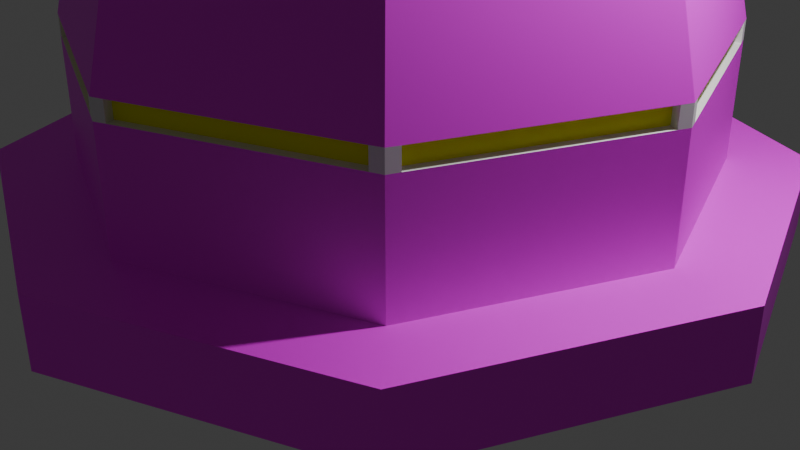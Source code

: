 # Source: SpaceBase.blend  (saved by Blender 4.4.32; exported with 4.5.12 LTS)
import bpy
from mathutils import Matrix  # noqa: F401  (used for matrix-valued properties, if any)

bpy.ops.wm.read_factory_settings(use_empty=True)
scene = bpy.context.scene
scene.name = 'Scene'

# ---- collections
col_collection = bpy.data.collections.new('Collection'); scene.collection.children.link(col_collection)

# ---- images (referenced by path relative to the original .blend; pixels are not part of the script)
import os
ASSET_DIR = os.environ.get("B2B_ASSET_DIR", "")  # directory of the original .blend (textures are referenced by path, not embedded)
HERE = os.path.dirname(os.path.abspath(__file__))  # packed textures are extracted next to this script under _unpacked/

def load_image(name, relpath, width, height, colorspace="sRGB"):
    """Load a texture the original file referenced (path relative to the .blend, or extracted next to this script)."""
    p = next((c for c in (os.path.join(HERE, relpath), os.path.join(ASSET_DIR, relpath)) if relpath and os.path.exists(c)), "")
    if p:
        img = bpy.data.images.load(p, check_existing=True)
        img.name = name
    else:  # same state as the original file: an image datablock whose file is absent (Cycles renders it pink)
        img = bpy.data.images.new(name, width, height)
        img.source = "FILE"
        img.filepath = "//" + (relpath or name)
    img.colorspace_settings.name = colorspace
    return img
img_spacebase2_png_001 = load_image('SpaceBase2.png.001', 'SpaceBase2.png', 1024, 1024, 'sRGB')
img_spacebase_png_001 = load_image('SpaceBase.png.001', 'SpaceBase.png', 1024, 1024, 'sRGB')

# ---- materials (node trees are filled in below, after node groups)
mat_spacebase = bpy.data.materials.new('SpaceBase')
mat_spacebase.alpha_threshold = 0.0
mat_spacebase.roughness = 0.5
mat_spacebase.line_color = (0.0, 0.0, 0.0, 1.0)
mat_none = bpy.data.materials.new('None')
mat_spacebase2 = bpy.data.materials.new('SpaceBase2')
mat_yellow = bpy.data.materials.new('Yellow')

# ---- material node trees
mat_spacebase.use_nodes = True; mat_spacebase.node_tree.nodes.clear()
_N = mat_spacebase.node_tree.nodes; _L = mat_spacebase.node_tree.links
n0 = _N.new('ShaderNodeOutputMaterial'); n0.name = 'Material Output'; n0.location = (300, 300)
n1 = _N.new('ShaderNodeBsdfPrincipled'); n1.name = 'Principled BSDF'; n1.location = (10, 300)
n1.inputs[3].default_value = 1.45
n2 = _N.new('ShaderNodeTexImage'); n2.name = 'Image Texture'; n2.location = (-280, 280)
n2.image = img_spacebase2_png_001
_L.new(n1.outputs[0], n0.inputs[0])
_L.new(n2.outputs[0], n1.inputs[0])
n0.is_active_output = True
mat_none.use_nodes = True; mat_none.node_tree.nodes.clear()
_N = mat_none.node_tree.nodes; _L = mat_none.node_tree.links
n0 = _N.new('ShaderNodeBsdfPrincipled'); n0.name = 'Principled BSDF'; n0.location = (10, 300)
n1 = _N.new('ShaderNodeOutputMaterial'); n1.name = 'Material Output'; n1.location = (300, 300)
_L.new(n0.outputs[0], n1.inputs[0])
n1.is_active_output = True
mat_spacebase2.use_nodes = True; mat_spacebase2.node_tree.nodes.clear()
_N = mat_spacebase2.node_tree.nodes; _L = mat_spacebase2.node_tree.links
n0 = _N.new('ShaderNodeBsdfPrincipled'); n0.name = 'Principled BSDF'; n0.location = (10, 300)
n1 = _N.new('ShaderNodeOutputMaterial'); n1.name = 'Material Output'; n1.location = (300, 300)
n2 = _N.new('ShaderNodeTexImage'); n2.name = 'Image Texture'; n2.location = (-280, 280)
n2.image = img_spacebase_png_001
_L.new(n0.outputs[0], n1.inputs[0])
_L.new(n2.outputs[0], n0.inputs[0])
n1.is_active_output = True
mat_yellow.use_nodes = True; mat_yellow.node_tree.nodes.clear()
_N = mat_yellow.node_tree.nodes; _L = mat_yellow.node_tree.links
n0 = _N.new('ShaderNodeBsdfPrincipled'); n0.name = 'Principled BSDF'; n0.location = (10, 300)
n0.inputs[0].default_value = (1.0, 1.0, 0.0, 1.0)
n1 = _N.new('ShaderNodeOutputMaterial'); n1.name = 'Material Output'; n1.location = (300, 300)
_L.new(n0.outputs[0], n1.inputs[0])
n1.is_active_output = True

# ---- world
world_world = bpy.data.worlds.new('World'); scene.world = world_world
world_world.use_nodes = True; world_world.node_tree.nodes.clear()
_N = world_world.node_tree.nodes; _L = world_world.node_tree.links
n0 = _N.new('ShaderNodeOutputWorld'); n0.name = 'World Output'; n0.location = (300, 300)
n1 = _N.new('ShaderNodeBackground'); n1.name = 'Background'; n1.location = (10, 300)
n1.inputs[0].default_value = (0.05088, 0.05088, 0.05088, 1.0)
_L.new(n1.outputs[0], n0.inputs[0])
n0.is_active_output = True
world_world.color = (0.05088, 0.05088, 0.05088)
world_world.sun_shadow_jitter_overblur = 0.0

# ---- cameras
cam_camera = bpy.data.cameras.new('Camera')
cam_camera.clip_end = 100.0
cam_camera.ortho_scale = 7.314

# ---- lights
light_light = bpy.data.lights.new('Light', 'POINT')
light_light.energy = 1000.0
light_light.shadow_soft_size = 0.1

# ---- meshes
me_cylinder_001 = bpy.data.meshes.new('Cylinder.001')
me_cylinder_001.from_pydata([(1.49e-08, 4.0, 0.0), (1.49e-08, 4.0, 0.7), (2.828, 2.828, 0.0), (2.828, 2.828, 0.7), (4.0, 0.0, 0.0), (4.0, 0.0, 0.7), (2.828, -2.828, 0.0), (2.828, -2.828, 0.7), (1.49e-08, -4.0, 0.0), (1.49e-08, -4.0, 0.7), (-2.828, -2.828, 0.0), (-2.828, -2.828, 0.7), (-4.0, 0.0, 0.0), (-4.0, 0.0, 0.7), (-2.828, 2.828, 0.0), (-2.828, 2.828, 0.7), (1.192e-08, 3.2, 0.7), (2.263, 2.263, 0.7), (3.2, 0.0, 0.7), (2.263, -2.263, 0.7), (1.192e-08, -3.2, 0.7), (-2.263, -2.263, 0.7), (-3.2, 0.0, 0.7), (-2.263, 2.263, 0.7)], [], [(0, 1, 3, 2), (2, 3, 5, 4), (4, 5, 7, 6), (6, 7, 9, 8), (8, 9, 11, 10), (10, 11, 13, 12), (9, 7, 19, 20), (12, 13, 15, 14), (14, 15, 1, 0), (0, 2, 4, 6, 8, 10, 12, 14), (15, 13, 22, 23), (5, 3, 17, 18), (11, 9, 20, 21), (1, 15, 23, 16), (3, 1, 16, 17), (7, 5, 18, 19), (13, 11, 21, 22)])
me_cylinder_001.polygons.foreach_set('material_index', [0, 0, 0, 0, 0, 0, 0, 0, 0, 1, 0, 0, 0, 0, 0, 0, 0])
_uv = me_cylinder_001.uv_layers.new(name='UVMap')
_uv.uv.foreach_set('vector', [2.0, 0.0, 2.0, 0.5, 0.0, 0.5002, 0.0, 0.0, 2.0, 0.0, 2.0, 0.5, 0.0, 0.5002, 0.0, 0.0, 0.0, 0.0, 0.0, 0.5002, 2.0, 0.5, 2.0, 0.0, 2.0, 0.0, 2.0, 0.5, 0.0, 0.5002, 0.0, 0.0, 0.0, 0.0, 0.0, 0.5002, 2.0, 0.5, 2.0, 0.0, 0.0, 0.0, 0.0, 0.5002, 2.0, 0.5, 2.0, 0.0, 0.0, 1.0, 0.0, 0.0, 0.5, 0.1, 0.5, 0.9, 2.0, 0.0, 2.0, 0.5, 0.0, 0.5002, 0.0, 0.0, 2.0, 0.0, 2.0, 0.5, 0.0, 0.5002, 0.0, 0.0, 0.75, 0.49, 0.9197, 0.4197, 0.99, 0.25, 0.9197, 0.08029, 0.75, 0.01, 0.5803, 0.08029, 0.51, 0.25, 0.5803, 0.4197, 5.926e-08, 1.0, 0.0, 0.0, 0.5, 0.1, 0.5, 0.9, 0.0, 1.0, 0.0, 0.0, 0.5, 0.1, 0.5, 0.9, 0.0, 1.0, 0.0, 0.0, 0.5, 0.1, 0.5, 0.9, 0.0, 1.0, 0.0, 0.0, 0.5, 0.1, 0.5, 0.9, 0.0, 1.0, 0.0, 0.0, 0.5, 0.1, 0.5, 0.9, 0.0, 1.0, 0.0, 0.0, 0.5, 0.1, 0.5, 0.9, 0.0, 1.0, 0.0, 0.0, 0.5, 0.1, 0.5, 0.9])
me_cylinder_001.materials.append(mat_spacebase)
me_cylinder_001.materials.append(mat_none)
me_cylinder_001.materials.append(mat_spacebase2)
me_cylinder_001.materials.append(mat_yellow)
me_cylinder_001.update()
me_cylinder_002 = bpy.data.meshes.new('Cylinder.002')
me_cylinder_002.from_pydata([(1.192e-08, 3.2, 0.7), (2.263, 2.263, 0.7), (3.2, 0.0, 0.7), (2.263, -2.263, 0.7), (1.192e-08, -3.2, 0.7), (-2.263, -2.263, 0.7), (-3.2, 0.0, 0.7), (-2.263, 2.263, 0.7), (1.192e-08, 3.2, 1.9), (2.263, 2.263, 1.9), (3.2, 0.0, 1.9), (2.263, -2.263, 1.9), (1.192e-08, -3.2, 1.9), (-2.263, -2.263, 1.9), (-3.2, 0.0, 1.9), (-2.263, 2.263, 1.9), (2.263, 2.263, 2.1), (1.192e-08, 3.2, 2.1), (2.263, -2.263, 2.1), (-2.263, -2.263, 2.1), (-2.263, 2.263, 2.1), (-0.1131, 3.153, 1.901), (-2.15, 2.31, 1.901), (-2.15, 2.31, 2.099), (-0.1131, 3.153, 2.099), (-3.153, -0.1131, 1.901), (-2.31, -2.15, 1.901), (-2.31, -2.15, 2.099), (-3.153, -0.1131, 2.099), (0.1131, -3.153, 1.901), (2.15, -2.31, 1.901), (2.15, -2.31, 2.099), (0.1131, -3.153, 2.099), (3.153, 0.1131, 1.901), (2.31, 2.15, 1.901), (2.31, 2.15, 2.099), (3.153, 0.1131, 2.099), (-2.31, 2.15, 1.901), (-3.153, 0.1131, 1.901), (-3.153, 0.1131, 2.099), (-2.31, 2.15, 2.099), (-2.15, -2.31, 1.901), (-0.1131, -3.153, 1.901), (-0.1131, -3.153, 2.099), (-2.15, -2.31, 2.099), (2.31, -2.15, 1.901), (3.153, -0.1131, 1.901), (3.153, -0.1131, 2.099), (2.31, -2.15, 2.099), (2.15, 2.31, 1.901), (0.1131, 3.153, 1.901), (0.1131, 3.153, 2.099), (2.15, 2.31, 2.099), (3.2, 0.0, 2.1), (1.192e-08, -3.2, 2.1), (-3.2, 0.0, 2.1), (2.036, 2.036, 3.4), (1.073e-08, 2.88, 3.4), (-2.036, 2.036, 3.4), (2.88, 0.0, 3.4), (2.036, -2.036, 3.4), (1.073e-08, -2.88, 3.4), (-2.036, -2.036, 3.4), (-2.88, 0.0, 3.4), (-0.07487, 3.061, 1.901), (-2.111, 2.217, 1.901), (-2.111, 2.217, 2.099), (-0.07487, 3.061, 2.099), (-3.061, -0.07487, 1.901), (-2.217, -2.111, 1.901), (-2.217, -2.111, 2.099), (-3.061, -0.07487, 2.099), (0.07487, -3.061, 1.901), (2.111, -2.217, 1.901), (2.111, -2.217, 2.099), (0.07487, -3.061, 2.099), (3.061, 0.07487, 1.901), (2.217, 2.111, 1.901), (2.217, 2.111, 2.099), (3.061, 0.07487, 2.099), (-2.217, 2.111, 1.901), (-3.061, 0.07487, 1.901), (-3.061, 0.07487, 2.099), (-2.217, 2.111, 2.099), (-2.111, -2.217, 1.901), (-0.07487, -3.061, 1.901), (-0.07487, -3.061, 2.099), (-2.111, -2.217, 2.099), (2.217, -2.111, 1.901), (3.061, -0.07487, 1.901), (3.061, -0.07487, 2.099), (2.217, -2.111, 2.099), (2.111, 2.217, 1.901), (0.07487, 3.061, 1.901), (0.07487, 3.061, 2.099), (2.111, 2.217, 2.099), (2.036, 2.036, 3.65), (1.073e-08, 2.88, 3.65), (-2.036, 2.036, 3.65), (2.88, 0.0, 3.65), (2.036, -2.036, 3.65), (1.073e-08, -2.88, 3.65), (-2.036, -2.036, 3.65), (-2.88, 0.0, 3.65), (1.833, 1.833, 4.9), (9.656e-09, 2.592, 4.9), (-1.833, 1.833, 4.9), (2.592, 0.0, 4.9), (1.833, -1.833, 4.9), (9.656e-09, -2.592, 4.9), (-1.833, -1.833, 4.9), (-2.592, 0.0, 4.9), (1.68, 1.896, 4.9), (0.1527, 2.529, 4.9), (-0.1527, 2.529, 4.9), (-1.68, 1.896, 4.9), (2.529, 0.1527, 4.9), (1.896, 1.68, 4.9), (1.896, -1.68, 4.9), (2.529, -0.1527, 4.9), (0.1527, -2.529, 4.9), (1.68, -1.896, 4.9), (-1.68, -1.896, 4.9), (-0.1527, -2.529, 4.9), (-2.529, -0.1527, 4.9), (-1.896, -1.68, 4.9), (-1.896, 1.68, 4.9), (-2.529, 0.1527, 4.9), (1.833, 1.833, 5.15), (3.383e-09, 2.592, 5.15), (-1.833, 1.833, 5.15), (2.592, 0.0, 5.15), (1.833, -1.833, 5.15), (3.383e-09, -2.592, 5.15), (-1.833, -1.833, 5.15), (-2.592, 0.0, 5.15), (1.68, 1.896, 5.15), (0.1527, 2.529, 5.15), (-0.1527, 2.529, 5.15), (-1.68, 1.896, 5.15), (2.529, 0.1527, 5.15), (1.896, 1.68, 5.15), (1.896, -1.68, 5.15), (2.529, -0.1527, 5.15), (0.1527, -2.529, 5.15), (1.68, -1.896, 5.15), (-1.68, -1.896, 5.15), (-0.1527, -2.529, 5.15), (-2.529, -0.1527, 5.15), (-1.896, -1.68, 5.15), (-1.896, 1.68, 5.15), (-2.529, 0.1527, 5.15), (0.1145, -2.436, 4.9), (1.642, -1.804, 4.9), (1.642, -1.804, 5.15), (0.1145, -2.436, 5.15), (-0.1145, 2.436, 4.9), (-1.642, 1.804, 4.9), (-1.642, 1.804, 5.15), (-0.1145, 2.436, 5.15), (-1.642, -1.804, 4.9), (-0.1145, -2.436, 4.9), (-0.1145, -2.436, 5.15), (-1.642, -1.804, 5.15), (2.436, 0.1145, 4.9), (1.804, 1.642, 4.9), (1.804, 1.642, 5.15), (2.436, 0.1145, 5.15), (-2.436, -0.1145, 4.9), (-1.804, -1.642, 4.9), (-1.804, -1.642, 5.15), (-2.436, -0.1145, 5.15), (1.804, -1.642, 4.9), (2.436, -0.1145, 4.9), (2.436, -0.1145, 5.15), (1.804, -1.642, 5.15), (-1.804, 1.642, 4.9), (-2.436, 0.1145, 4.9), (-2.436, 0.1145, 5.15), (-1.804, 1.642, 5.15), (1.642, 1.804, 4.9), (0.1145, 2.436, 4.9), (0.1145, 2.436, 5.15), (1.642, 1.804, 5.15), (0.1375, 2.276, 6.4), (1.16e-07, 2.333, 6.4), (-1.512, 1.706, 6.4), (-1.65, 1.65, 6.4), (1.706, 1.512, 6.4), (1.65, 1.65, 6.4), (2.276, -0.1375, 6.4), (2.333, 0.0, 6.4), (1.512, -1.706, 6.4), (1.65, -1.65, 6.4), (-0.1375, -2.276, 6.4), (1.16e-07, -2.333, 6.4), (-1.706, -1.512, 6.4), (-1.65, -1.65, 6.4), (-2.276, 0.1375, 6.4), (-2.333, 0.0, 6.4), (1.512, 1.706, 6.4), (-0.1375, 2.276, 6.4), (2.276, 0.1375, 6.4), (1.706, -1.512, 6.4), (0.1375, -2.276, 6.4), (-1.512, -1.706, 6.4), (-2.276, -0.1375, 6.4), (-1.706, 1.512, 6.4), (0.1375, 2.276, 6.65), (1.315e-07, 2.333, 6.65), (-1.512, 1.706, 6.65), (-1.65, 1.65, 6.65), (1.706, 1.512, 6.65), (1.65, 1.65, 6.65), (2.276, -0.1375, 6.65), (2.333, 0.0, 6.65), (1.512, -1.706, 6.65), (1.65, -1.65, 6.65), (-0.1375, -2.276, 6.65), (1.315e-07, -2.333, 6.65), (-1.706, -1.512, 6.65), (-1.65, -1.65, 6.65), (-2.276, 0.1375, 6.65), (-2.333, 0.0, 6.65), (1.512, 1.706, 6.65), (-0.1375, 2.276, 6.65), (2.276, 0.1375, 6.65), (1.706, -1.512, 6.65), (0.1375, -2.276, 6.65), (-1.512, -1.706, 6.65), (-2.276, -0.1375, 6.65), (-1.706, 1.512, 6.65), (0.1361, 2.253, 7.637), (6.88e-08, 2.309, 7.637), (-1.497, 1.689, 7.637), (-1.633, 1.633, 7.637), (1.689, 1.497, 7.637), (1.633, 1.633, 7.637), (2.253, -0.1361, 7.637), (2.309, 0.0, 7.637), (1.497, -1.689, 7.637), (1.633, -1.633, 7.637), (-0.1361, -2.253, 7.637), (6.88e-08, -2.309, 7.637), (-1.689, -1.497, 7.637), (-1.633, -1.633, 7.637), (-2.253, 0.1361, 7.637), (-2.309, 0.0, 7.637), (1.497, 1.689, 7.637), (-0.1361, 2.253, 7.637), (2.253, 0.1361, 7.637), (1.689, -1.497, 7.637), (0.1361, -2.253, 7.637), (-1.497, -1.689, 7.637), (-2.253, -0.1361, 7.637), (-1.689, 1.497, 7.637), (0.1361, 2.253, 7.912), (5.694e-09, 2.309, 7.912), (-1.497, 1.689, 7.912), (-1.633, 1.633, 7.912), (1.689, 1.497, 7.912), (1.633, 1.633, 7.912), (2.253, -0.1361, 7.912), (2.309, 0.0, 7.912), (1.497, -1.689, 7.912), (1.633, -1.633, 7.912), (-0.1361, -2.253, 7.912), (5.694e-09, -2.309, 7.912), (-1.689, -1.497, 7.912), (-1.633, -1.633, 7.912), (-2.253, 0.1361, 7.912), (-2.309, 0.0, 7.912), (1.497, 1.689, 7.912), (-0.1361, 2.253, 7.912), (2.253, 0.1361, 7.912), (1.689, -1.497, 7.912), (0.1361, -2.253, 7.912), (-1.497, -1.689, 7.912), (-2.253, -0.1361, 7.912), (-1.689, 1.497, 7.912), (0.1203, 1.991, 8.912), (5.031e-09, 2.041, 8.912), (-1.323, 1.493, 8.912), (-1.443, 1.443, 8.912), (1.493, 1.323, 8.912), (1.443, 1.443, 8.912), (1.991, -0.1203, 8.912), (2.041, 0.0, 8.912), (1.323, -1.493, 8.912), (1.443, -1.443, 8.912), (-0.1203, -1.991, 8.912), (5.031e-09, -2.041, 8.912), (-1.493, -1.323, 8.912), (-1.443, -1.443, 8.912), (-1.991, 0.1203, 8.912), (-2.041, 0.0, 8.912), (1.323, 1.493, 8.912), (-0.1203, 1.991, 8.912), (1.991, 0.1203, 8.912), (1.493, -1.323, 8.912), (0.1203, -1.991, 8.912), (-1.323, -1.493, 8.912), (-1.991, -0.1203, 8.912), (-1.493, 1.323, 8.912), (1.459, 1.597, 7.637), (0.09782, 2.161, 7.637), (0.09782, 2.161, 7.912), (1.459, 1.597, 7.912), (0.09782, -2.161, 7.637), (1.459, -1.597, 7.637), (1.459, -1.597, 7.912), (0.09782, -2.161, 7.912), (-0.09782, 2.161, 7.637), (-1.459, 1.597, 7.637), (-1.459, 1.597, 7.912), (-0.09782, 2.161, 7.912), (-1.459, -1.597, 7.637), (-0.09782, -2.161, 7.637), (-0.09782, -2.161, 7.912), (-1.459, -1.597, 7.912), (2.161, 0.09782, 7.637), (1.597, 1.459, 7.637), (1.597, 1.459, 7.912), (2.161, 0.09782, 7.912), (-2.161, -0.09782, 7.637), (-1.597, -1.459, 7.637), (-1.597, -1.459, 7.912), (-2.161, -0.09782, 7.912), (1.597, -1.459, 7.637), (2.161, -0.09782, 7.637), (2.161, -0.09782, 7.912), (1.597, -1.459, 7.912), (-1.597, 1.459, 7.637), (-2.161, 0.09782, 7.637), (-2.161, 0.09782, 7.912), (-1.597, 1.459, 7.912), (0.1203, 1.991, 9.137), (-3.923e-08, 2.041, 9.137), (-1.323, 1.493, 9.137), (-1.443, 1.443, 9.137), (1.493, 1.323, 9.137), (1.443, 1.443, 9.137), (1.991, -0.1203, 9.137), (2.041, 0.0, 9.137), (1.323, -1.493, 9.137), (1.443, -1.443, 9.137), (-0.1203, -1.991, 9.137), (-3.923e-08, -2.041, 9.137), (-1.493, -1.323, 9.137), (-1.443, -1.443, 9.137), (-1.991, 0.1203, 9.137), (-2.041, 0.0, 9.137), (1.323, 1.493, 9.137), (-0.1203, 1.991, 9.137), (1.991, 0.1203, 9.137), (1.493, -1.323, 9.137), (0.1203, -1.991, 9.137), (-1.323, -1.493, 9.137), (-1.991, -0.1203, 9.137), (-1.493, 1.323, 9.137), (0.1203, 1.991, 10.16), (-9.826e-08, 2.041, 10.16), (-1.323, 1.493, 10.16), (-1.443, 1.443, 10.16), (1.493, 1.323, 10.16), (1.443, 1.443, 10.16), (1.991, -0.1203, 10.16), (2.041, 0.0, 10.16), (1.323, -1.493, 10.16), (1.443, -1.443, 10.16), (-0.1203, -1.991, 10.16), (-9.826e-08, -2.041, 10.16), (-1.493, -1.323, 10.16), (-1.443, -1.443, 10.16), (-1.991, 0.1203, 10.16), (-2.041, 0.0, 10.16), (1.323, 1.493, 10.16), (-0.1203, 1.991, 10.16), (1.991, 0.1203, 10.16), (1.493, -1.323, 10.16), (0.1203, -1.991, 10.16), (-1.323, -1.493, 10.16), (-1.991, -0.1203, 10.16), (-1.493, 1.323, 10.16), (0.1203, 1.991, 10.39), (-8.35e-08, 2.041, 10.39), (-1.323, 1.493, 10.39), (-1.443, 1.443, 10.39), (1.493, 1.323, 10.39), (1.443, 1.443, 10.39), (1.991, -0.1203, 10.39), (2.041, 0.0, 10.39), (1.323, -1.493, 10.39), (1.443, -1.443, 10.39), (-0.1203, -1.991, 10.39), (-8.35e-08, -2.041, 10.39), (-1.493, -1.323, 10.39), (-1.443, -1.443, 10.39), (-1.991, 0.1203, 10.39), (-2.041, 0.0, 10.39), (1.323, 1.493, 10.39), (-0.1203, 1.991, 10.39), (1.991, 0.1203, 10.39), (1.493, -1.323, 10.39), (0.1203, -1.991, 10.39), (-1.323, -1.493, 10.39), (-1.991, -0.1203, 10.39), (-1.493, 1.323, 10.39), (0.131, 2.168, 11.41), (-1.552e-07, 2.222, 11.41), (-1.44, 1.626, 11.41), (-1.571, 1.571, 11.41), (1.626, 1.44, 11.41), (1.571, 1.571, 11.41), (2.168, -0.131, 11.41), (2.222, 0.0, 11.41), (1.44, -1.626, 11.41), (1.571, -1.571, 11.41), (-0.131, -2.168, 11.41), (-1.552e-07, -2.222, 11.41), (-1.626, -1.44, 11.41), (-1.571, -1.571, 11.41), (-2.168, 0.131, 11.41), (-2.222, 0.0, 11.41), (1.44, 1.626, 11.41), (-0.131, 2.168, 11.41), (2.168, 0.131, 11.41), (1.626, -1.44, 11.41), (0.131, -2.168, 11.41), (-1.44, -1.626, 11.41), (-2.168, -0.131, 11.41), (-1.626, 1.44, 11.41), (1.494, 1.686, 12.67), (-0.1358, 2.248, 12.67), (2.248, 0.1358, 12.67), (1.686, -1.494, 12.67), (0.1358, -2.248, 12.67), (-1.494, -1.686, 12.67), (-2.248, -0.1358, 12.67), (-1.686, 1.494, 12.67), (-1.626, 1.44, 11.64), (-2.168, -0.131, 11.64), (-1.44, -1.626, 11.64), (0.131, -2.168, 11.64), (1.626, -1.44, 11.64), (2.168, 0.131, 11.64), (-0.131, 2.168, 11.64), (1.44, 1.626, 11.64), (-2.222, 0.0, 11.64), (-2.168, 0.131, 11.64), (-1.571, -1.571, 11.64), (-1.626, -1.44, 11.64), (-2.05e-07, -2.222, 11.64), (-0.131, -2.168, 11.64), (1.571, -1.571, 11.64), (1.44, -1.626, 11.64), (2.222, 0.0, 11.64), (2.168, -0.131, 11.64), (1.571, 1.571, 11.64), (1.626, 1.44, 11.64), (-1.571, 1.571, 11.64), (-1.44, 1.626, 11.64), (-2.05e-07, 2.222, 11.64), (0.131, 2.168, 11.64), (-2.304, 0.0, 12.67), (-2.248, 0.1358, 12.67), (-1.629, -1.629, 12.67), (-1.686, -1.494, 12.67), (9.827e-09, -2.304, 12.67), (-0.1358, -2.248, 12.67), (1.629, -1.629, 12.67), (1.494, -1.686, 12.67), (2.304, 0.0, 12.67), (2.248, -0.1358, 12.67), (1.629, 1.629, 12.67), (1.686, 1.494, 12.67), (-1.629, 1.629, 12.67), (-1.494, 1.686, 12.67), (9.827e-09, 2.304, 12.67), (0.1358, 2.248, 12.67), (-2.085, -0.09651, 11.41), (-1.543, -1.406, 11.41), (-1.543, -1.406, 11.64), (-2.085, -0.09651, 11.64), (2.085, 0.09651, 11.41), (1.543, 1.406, 11.41), (1.543, 1.406, 11.64), (2.085, 0.09651, 11.64), (-1.406, -1.543, 11.41), (-0.09651, -2.085, 11.41), (-0.09651, -2.085, 11.64), (-1.406, -1.543, 11.64), (-0.09651, 2.085, 11.41), (-1.406, 1.543, 11.41), (-1.406, 1.543, 11.64), (-0.09651, 2.085, 11.64), (0.09651, -2.085, 11.41), (1.406, -1.543, 11.41), (1.406, -1.543, 11.64), (0.09651, -2.085, 11.64), (1.406, 1.543, 11.41), (0.09651, 2.085, 11.41), (0.09651, 2.085, 11.64), (1.406, 1.543, 11.64), (-1.543, 1.406, 11.41), (-2.085, 0.09651, 11.41), (-2.085, 0.09651, 11.64), (-1.543, 1.406, 11.64), (1.543, -1.406, 11.41), (2.085, -0.09651, 11.41), (2.085, -0.09651, 11.64), (1.543, -1.406, 11.64), (1.494, 1.686, 12.88), (-0.1358, 2.248, 12.88), (2.248, 0.1358, 12.88), (1.686, -1.494, 12.88), (0.1358, -2.248, 12.88), (-1.494, -1.686, 12.88), (-2.248, -0.1358, 12.88), (-1.686, 1.494, 12.88), (-2.304, 0.0, 12.88), (-2.248, 0.1358, 12.88), (-1.629, -1.629, 12.88), (-1.686, -1.494, 12.88), (-2.392e-08, -2.304, 12.88), (-0.1358, -2.248, 12.88), (1.629, -1.629, 12.88), (1.494, -1.686, 12.88), (2.304, 0.0, 12.88), (2.248, -0.1358, 12.88), (1.629, 1.629, 12.88), (1.686, 1.494, 12.88), (-1.629, 1.629, 12.88), (-1.494, 1.686, 12.88), (-2.392e-08, 2.304, 12.88), (0.1358, 2.248, 12.88)], [], [(7, 6, 14, 38, 37, 15), (5, 4, 12, 42, 41, 13), (3, 2, 10, 46, 45, 11), (1, 0, 8, 50, 49, 9), (0, 7, 15, 22, 21, 8), (6, 5, 13, 26, 25, 14), (4, 3, 11, 30, 29, 12), (2, 1, 9, 34, 33, 10), (20, 23, 22, 15), (8, 21, 24, 17), (19, 27, 26, 13), (14, 25, 28, 55), (18, 31, 30, 11), (12, 29, 32, 54), (16, 35, 34, 9), (10, 33, 36, 53), (55, 39, 38, 14), (15, 37, 40, 20), (54, 43, 42, 12), (13, 41, 44, 19), (53, 47, 46, 10), (11, 45, 48, 18), (17, 51, 50, 8), (9, 49, 52, 16), (55, 28, 27, 19, 62, 63), (63, 62, 102, 103), (54, 32, 31, 18, 60, 61), (17, 24, 23, 20, 58, 57), (53, 36, 35, 16, 56, 59), (20, 40, 39, 55, 63, 58), (19, 44, 43, 54, 61, 62), (16, 52, 51, 17, 57, 56), (18, 48, 47, 53, 59, 60), (64, 65, 66, 67), (22, 65, 64, 21), (23, 66, 65, 22), (24, 67, 66, 23), (21, 64, 67, 24), (68, 69, 70, 71), (26, 69, 68, 25), (27, 70, 69, 26), (28, 71, 70, 27), (25, 68, 71, 28), (72, 73, 74, 75), (30, 73, 72, 29), (31, 74, 73, 30), (32, 75, 74, 31), (29, 72, 75, 32), (76, 77, 78, 79), (34, 77, 76, 33), (35, 78, 77, 34), (36, 79, 78, 35), (33, 76, 79, 36), (80, 81, 82, 83), (38, 81, 80, 37), (39, 82, 81, 38), (40, 83, 82, 39), (37, 80, 83, 40), (84, 85, 86, 87), (42, 85, 84, 41), (43, 86, 85, 42), (44, 87, 86, 43), (41, 84, 87, 44), (88, 89, 90, 91), (46, 89, 88, 45), (47, 90, 89, 46), (48, 91, 90, 47), (45, 88, 91, 48), (92, 93, 94, 95), (50, 93, 92, 49), (51, 94, 93, 50), (52, 95, 94, 51), (49, 92, 95, 52), (98, 103, 111, 127, 126, 106), (61, 60, 100, 101), (59, 56, 96, 99), (56, 57, 97, 96), (58, 63, 103, 98), (62, 61, 101, 102), (60, 59, 99, 100), (57, 58, 98, 97), (102, 101, 109, 123, 122, 110), (100, 99, 107, 119, 118, 108), (97, 98, 106, 115, 114, 105), (103, 102, 110, 125, 124, 111), (101, 100, 108, 121, 120, 109), (99, 96, 104, 117, 116, 107), (96, 97, 105, 113, 112, 104), (140, 141, 188, 202), (119, 107, 131, 143), (105, 114, 138, 129), (110, 122, 146, 134), (121, 108, 132, 145), (123, 109, 133, 147), (107, 116, 140, 131), (111, 124, 148, 135), (125, 110, 134, 149), (127, 111, 135, 151), (108, 118, 142, 132), (113, 105, 129, 137), (106, 126, 150, 130), (115, 106, 130, 139), (104, 112, 136, 128), (109, 120, 144, 133), (117, 104, 128, 141), (152, 153, 154, 155), (121, 153, 152, 120), (145, 154, 153, 121), (144, 155, 154, 145), (120, 152, 155, 144), (156, 157, 158, 159), (115, 157, 156, 114), (139, 158, 157, 115), (138, 159, 158, 139), (114, 156, 159, 138), (160, 161, 162, 163), (123, 161, 160, 122), (147, 162, 161, 123), (146, 163, 162, 147), (122, 160, 163, 146), (164, 165, 166, 167), (117, 165, 164, 116), (141, 166, 165, 117), (140, 167, 166, 141), (116, 164, 167, 140), (168, 169, 170, 171), (125, 169, 168, 124), (149, 170, 169, 125), (148, 171, 170, 149), (124, 168, 171, 148), (172, 173, 174, 175), (119, 173, 172, 118), (143, 174, 173, 119), (142, 175, 174, 143), (118, 172, 175, 142), (176, 177, 178, 179), (127, 177, 176, 126), (151, 178, 177, 127), (150, 179, 178, 151), (126, 176, 179, 150), (180, 181, 182, 183), (113, 181, 180, 112), (137, 182, 181, 113), (136, 183, 182, 137), (112, 180, 183, 136), (189, 200, 224, 213), (149, 134, 197, 196), (148, 149, 196, 206), (132, 142, 203, 193), (151, 135, 199, 198), (130, 150, 207, 187), (137, 129, 185, 184), (142, 143, 190, 203), (128, 136, 200, 189), (150, 151, 198, 207), (139, 130, 187, 186), (133, 144, 204, 195), (136, 137, 184, 200), (141, 128, 189, 188), (144, 145, 192, 204), (129, 138, 201, 185), (143, 131, 191, 190), (134, 146, 205, 197), (138, 139, 186, 201), (145, 132, 193, 192), (146, 147, 194, 205), (131, 140, 202, 191), (147, 133, 195, 194), (135, 148, 206, 199), (215, 226, 250, 239), (207, 198, 222, 231), (186, 187, 211, 210), (195, 204, 228, 219), (200, 184, 208, 224), (188, 189, 213, 212), (204, 192, 216, 228), (185, 201, 225, 209), (190, 191, 215, 214), (197, 205, 229, 221), (201, 186, 210, 225), (192, 193, 217, 216), (205, 194, 218, 229), (191, 202, 226, 215), (194, 195, 219, 218), (199, 206, 230, 223), (202, 188, 212, 226), (196, 197, 221, 220), (206, 196, 220, 230), (193, 203, 227, 217), (198, 199, 223, 222), (187, 207, 231, 211), (184, 185, 209, 208), (203, 190, 214, 227), (243, 252, 276, 267), (218, 219, 243, 242), (223, 230, 254, 247), (226, 212, 236, 250), (220, 221, 245, 244), (230, 220, 244, 254), (217, 227, 251, 241), (222, 223, 247, 246), (211, 231, 255, 235), (208, 209, 233, 232), (227, 214, 238, 251), (213, 224, 248, 237), (231, 222, 246, 255), (210, 211, 235, 234), (219, 228, 252, 243), (224, 208, 232, 248), (212, 213, 237, 236), (228, 216, 240, 252), (209, 225, 249, 233), (214, 215, 239, 238), (221, 229, 253, 245), (225, 210, 234, 249), (216, 217, 241, 240), (229, 218, 242, 253), (266, 267, 291, 290), (236, 237, 261, 260), (233, 249, 273, 257), (238, 239, 263, 262), (245, 253, 277, 269), (240, 241, 265, 264), (239, 250, 274, 263), (242, 243, 267, 266), (247, 254, 278, 271), (244, 245, 269, 268), (241, 251, 275, 265), (246, 247, 271, 270), (235, 255, 279, 259), (232, 233, 257, 256), (237, 248, 272, 261), (234, 235, 259, 258), (286, 287, 343, 342), (271, 278, 302, 295), (274, 260, 284, 298), (268, 269, 293, 292), (278, 268, 292, 302), (265, 275, 299, 289), (270, 271, 295, 294), (259, 279, 303, 283), (256, 257, 281, 280), (275, 262, 286, 299), (261, 272, 296, 285), (279, 270, 294, 303), (258, 259, 283, 282), (267, 276, 300, 291), (272, 256, 280, 296), (260, 261, 285, 284), (276, 264, 288, 300), (257, 273, 297, 281), (262, 263, 287, 286), (269, 277, 301, 293), (273, 258, 282, 297), (264, 265, 289, 288), (277, 266, 290, 301), (263, 274, 298, 287), (304, 305, 306, 307), (232, 305, 304, 248), (256, 306, 305, 232), (272, 307, 306, 256), (248, 304, 307, 272), (308, 309, 310, 311), (240, 309, 308, 252), (264, 310, 309, 240), (276, 311, 310, 264), (252, 308, 311, 276), (312, 313, 314, 315), (234, 313, 312, 249), (258, 314, 313, 234), (273, 315, 314, 258), (249, 312, 315, 273), (316, 317, 318, 319), (242, 317, 316, 253), (266, 318, 317, 242), (277, 319, 318, 266), (253, 316, 319, 277), (320, 321, 322, 323), (236, 321, 320, 250), (260, 322, 321, 236), (274, 323, 322, 260), (250, 320, 323, 274), (324, 325, 326, 327), (244, 325, 324, 254), (268, 326, 325, 244), (278, 327, 326, 268), (254, 324, 327, 278), (328, 329, 330, 331), (238, 329, 328, 251), (262, 330, 329, 238), (275, 331, 330, 262), (251, 328, 331, 275), (332, 333, 334, 335), (246, 333, 332, 255), (270, 334, 333, 246), (279, 335, 334, 270), (255, 332, 335, 279), (340, 341, 365, 364), (293, 301, 357, 349), (297, 282, 338, 353), (288, 289, 345, 344), (301, 290, 346, 357), (287, 298, 354, 343), (290, 291, 347, 346), (295, 302, 358, 351), (298, 284, 340, 354), (292, 293, 349, 348), (302, 292, 348, 358), (289, 299, 355, 345), (294, 295, 351, 350), (283, 303, 359, 339), (280, 281, 337, 336), (299, 286, 342, 355), (285, 296, 352, 341), (303, 294, 350, 359), (282, 283, 339, 338), (291, 300, 356, 347), (296, 280, 336, 352), (284, 285, 341, 340), (300, 288, 344, 356), (281, 297, 353, 337), (356, 344, 368, 380), (337, 353, 377, 361), (342, 343, 367, 366), (349, 357, 381, 373), (353, 338, 362, 377), (344, 345, 369, 368), (357, 346, 370, 381), (343, 354, 378, 367), (346, 347, 371, 370), (351, 358, 382, 375), (354, 340, 364, 378), (348, 349, 373, 372), (358, 348, 372, 382), (345, 355, 379, 369), (350, 351, 375, 374), (339, 359, 383, 363), (336, 337, 361, 360), (355, 342, 366, 379), (341, 352, 376, 365), (359, 350, 374, 383), (338, 339, 363, 362), (347, 356, 380, 371), (352, 336, 360, 376), (385, 401, 425, 409), (372, 373, 397, 396), (369, 379, 403, 393), (374, 375, 399, 398), (363, 383, 407, 387), (360, 361, 385, 384), (365, 376, 400, 389), (362, 363, 387, 386), (371, 380, 404, 395), (364, 365, 389, 388), (361, 377, 401, 385), (366, 367, 391, 390), (373, 381, 405, 397), (368, 369, 393, 392), (367, 378, 402, 391), (370, 371, 395, 394), (375, 382, 406, 399), (422, 423, 448, 449), (390, 391, 415, 414), (397, 405, 429, 421), (401, 386, 410, 425), (392, 393, 417, 416), (405, 394, 418, 429), (391, 402, 426, 415), (394, 395, 419, 418), (399, 406, 430, 423), (402, 388, 412, 426), (396, 397, 421, 420), (406, 396, 420, 430), (393, 403, 427, 417), (398, 399, 423, 422), (387, 407, 431, 411), (384, 385, 409, 408), (403, 390, 414, 427), (389, 400, 424, 413), (407, 398, 422, 431), (386, 387, 411, 410), (395, 404, 428, 419), (400, 384, 408, 424), (388, 389, 413, 412), (404, 392, 416, 428), (455, 454, 470, 471), (462, 446, 433, 478), (456, 445, 434, 472), (449, 448, 464, 465), (450, 442, 437, 466), (463, 462, 478, 479), (448, 441, 438, 464), (417, 427, 444, 454), (474, 432, 512, 530), (420, 421, 450, 451), (418, 419, 452, 453), (415, 426, 445, 456), (423, 430, 441, 448), (416, 417, 454, 455), (421, 429, 442, 450), (414, 415, 456, 457), (409, 425, 446, 462), (419, 428, 443, 452), (412, 413, 458, 459), (410, 411, 460, 461), (408, 409, 462, 463), (413, 424, 447, 458), (444, 457, 473, 435), (411, 431, 440, 460), (364, 388, 402, 378), (366, 390, 403, 379), (360, 384, 400, 376), (370, 394, 405, 381), (368, 392, 404, 380), (374, 398, 407, 383), (362, 386, 401, 377), (372, 396, 406, 382), (460, 440, 439, 476), (459, 458, 474, 475), (454, 444, 435, 470), (442, 453, 469, 437), (451, 450, 466, 467), (446, 461, 477, 433), (441, 451, 467, 438), (457, 456, 472, 473), (445, 459, 475, 434), (443, 455, 471, 436), (453, 452, 468, 469), (447, 463, 479, 432), (452, 443, 436, 468), (461, 460, 476, 477), (440, 449, 465, 439), (458, 447, 432, 474), (480, 481, 482, 483), (420, 481, 480, 430), (451, 482, 481, 420), (441, 483, 482, 451), (430, 480, 483, 441), (484, 485, 486, 487), (412, 485, 484, 426), (459, 486, 485, 412), (445, 487, 486, 459), (426, 484, 487, 445), (488, 489, 490, 491), (418, 489, 488, 429), (453, 490, 489, 418), (442, 491, 490, 453), (429, 488, 491, 442), (492, 493, 494, 495), (410, 493, 492, 425), (461, 494, 493, 410), (446, 495, 494, 461), (425, 492, 495, 446), (496, 497, 498, 499), (416, 497, 496, 428), (455, 498, 497, 416), (443, 499, 498, 455), (428, 496, 499, 443), (500, 501, 502, 503), (408, 501, 500, 424), (463, 502, 501, 408), (447, 503, 502, 463), (424, 500, 503, 447), (504, 505, 506, 507), (422, 505, 504, 431), (449, 506, 505, 422), (440, 507, 506, 449), (431, 504, 507, 440), (508, 509, 510, 511), (414, 509, 508, 427), (457, 510, 509, 414), (444, 511, 510, 457), (427, 508, 511, 444), (439, 465, 521, 519), (467, 466, 522, 523), (468, 436, 516, 524), (433, 477, 533, 513), (473, 472, 528, 529), (437, 469, 525, 517), (478, 433, 513, 534), (469, 468, 524, 525), (466, 437, 517, 522), (432, 479, 535, 512), (477, 476, 532, 533), (436, 471, 527, 516), (470, 435, 515, 526), (479, 478, 534, 535), (476, 439, 519, 532), (465, 464, 520, 521), (434, 475, 531, 514), (438, 467, 523, 518), (471, 470, 526, 527), (472, 434, 514, 528), (464, 438, 518, 520), (475, 474, 530, 531), (435, 473, 529, 515)])
me_cylinder_002.polygons.foreach_set('material_index', [2, 2, 2, 2, 2, 2, 2, 2, 1, 1, 1, 1, 1, 1, 1, 1, 1, 1, 1, 1, 1, 1, 1, 1, 2, 1, 2, 2, 2, 2, 2, 2, 2, 3, 1, 1, 1, 1, 3, 1, 1, 1, 1, 3, 1, 1, 1, 1, 3, 1, 1, 1, 1, 3, 1, 1, 1, 1, 3, 1, 1, 1, 1, 3, 1, 1, 1, 1, 3, 1, 1, 1, 1, 2, 1, 1, 1, 1, 1, 1, 1, 2, 2, 2, 2, 2, 2, 2, 2, 1, 1, 1, 1, 1, 1, 1, 1, 1, 1, 1, 1, 1, 1, 1, 1, 3, 1, 1, 1, 1, 3, 1, 1, 1, 1, 3, 1, 1, 1, 1, 3, 1, 1, 1, 1, 3, 1, 1, 1, 1, 3, 1, 1, 1, 1, 3, 1, 1, 1, 1, 3, 1, 1, 1, 1, 1, 2, 2, 2, 2, 2, 2, 2, 2, 2, 2, 2, 2, 2, 2, 2, 2, 2, 2, 2, 2, 2, 2, 2, 2, 1, 1, 1, 1, 1, 1, 1, 1, 1, 1, 1, 1, 1, 1, 1, 1, 1, 1, 1, 1, 1, 1, 1, 1, 2, 2, 2, 2, 2, 2, 2, 2, 2, 2, 2, 2, 2, 2, 2, 2, 2, 2, 2, 2, 2, 2, 2, 2, 1, 1, 1, 1, 1, 1, 1, 1, 1, 1, 1, 1, 1, 1, 1, 1, 2, 2, 2, 2, 2, 2, 2, 2, 2, 2, 2, 2, 2, 2, 2, 2, 2, 2, 2, 2, 2, 2, 2, 3, 1, 1, 1, 1, 3, 1, 1, 1, 1, 3, 1, 1, 1, 1, 3, 1, 1, 1, 1, 3, 1, 1, 1, 1, 3, 1, 1, 1, 1, 3, 1, 1, 1, 1, 3, 1, 1, 1, 1, 2, 1, 1, 1, 1, 1, 1, 1, 1, 1, 1, 1, 1, 1, 1, 1, 1, 1, 1, 1, 1, 1, 1, 1, 2, 2, 2, 2, 2, 2, 2, 2, 2, 2, 2, 2, 2, 2, 2, 2, 2, 2, 2, 2, 2, 2, 2, 2, 1, 1, 1, 1, 1, 1, 1, 1, 1, 1, 1, 1, 1, 1, 1, 1, 1, 2, 2, 2, 2, 2, 2, 2, 2, 2, 2, 2, 2, 2, 2, 2, 2, 2, 2, 2, 2, 2, 2, 2, 2, 2, 2, 2, 2, 2, 2, 1, 1, 1, 1, 1, 1, 1, 1, 1, 1, 1, 1, 1, 1, 1, 2, 1, 1, 1, 1, 1, 1, 1, 1, 1, 2, 2, 2, 2, 2, 2, 2, 2, 2, 2, 2, 2, 2, 2, 2, 2, 3, 1, 1, 1, 1, 3, 1, 1, 1, 1, 3, 1, 1, 1, 1, 3, 1, 1, 1, 1, 3, 1, 1, 1, 1, 3, 1, 1, 1, 1, 3, 1, 1, 1, 1, 3, 1, 1, 1, 1, 1, 1, 1, 1, 1, 1, 1, 1, 1, 1, 1, 1, 1, 1, 1, 1, 1, 1, 1, 1, 1, 1, 1])
_uv = me_cylinder_002.uv_layers.new(name='UVMap')
_uv.uv.foreach_set('vector', [0.0, 0.0, 2.0, 0.0, 2.0, 1.0, 1.9, 1.0, 0.1, 1.0, 0.0, 1.0, 0.0, 0.0, 2.0, 0.0, 2.0, 1.0, 1.9, 1.0, 0.1, 1.0, 0.0, 1.0, 0.0, 0.0, 2.0, 0.0, 2.0, 1.0, 1.9, 1.0, 0.1, 1.0, 0.0, 1.0, 0.0, 0.0, 2.0, 0.0, 2.0, 1.0, 1.9, 1.0, 0.1, 1.0, 0.0, 1.0, 0.0, 0.0, 2.0, 0.0, 2.0, 1.0, 1.9, 1.0, 0.1, 1.0, 0.0, 1.0, 0.0, 0.0, 2.0, 0.0, 2.0, 1.0, 1.9, 1.0, 0.1, 1.0, 0.0, 1.0, 0.0, 0.0, 2.0, 0.0, 2.0, 1.0, 1.9, 1.0, 0.1, 1.0, 0.0, 1.0, 0.0, 0.0, 2.0, 0.0, 2.0, 1.0, 1.9, 1.0, 0.1, 1.0, 0.0, 1.0, 2.0, 1.0, 2.0, 1.0, 2.0, 1.0, 2.0, 1.0, 0.0, 1.0, 0.0, 1.0, 0.0, 1.0, 0.0, 1.0, 2.0, 1.0, 2.0, 1.0, 2.0, 1.0, 2.0, 1.0, 0.0, 1.0, 0.0, 1.0, 0.0, 1.0, 0.0, 1.0, 2.0, 1.0, 2.0, 1.0, 2.0, 1.0, 2.0, 1.0, 0.0, 1.0, 0.0, 1.0, 0.0, 1.0, 0.0, 1.0, 2.0, 1.0, 2.0, 1.0, 2.0, 1.0, 2.0, 1.0, 0.0, 1.0, 0.0, 1.0, 0.0, 1.0, 0.0, 1.0, 2.0, 1.0, 2.0, 1.0, 2.0, 1.0, 2.0, 1.0, 0.0, 1.0, 0.0, 1.0, 0.0, 1.0, 0.0, 1.0, 2.0, 1.0, 2.0, 1.0, 2.0, 1.0, 2.0, 1.0, 0.0, 1.0, 0.0, 1.0, 0.0, 1.0, 0.0, 1.0, 2.0, 1.0, 2.0, 1.0, 2.0, 1.0, 2.0, 1.0, 0.0, 1.0, 0.0, 1.0, 0.0, 1.0, 0.0, 1.0, 2.0, 1.0, 2.0, 1.0, 2.0, 1.0, 2.0, 1.0, 0.0, 1.0, 0.0, 1.0, 0.0, 1.0, 0.0, 1.0, 0.0, 1.0, 0.1, 1.0, 1.9, 1.0, 2.0, 1.0, 2.0, 0.0, 0.0, 0.0, 0.0, 0.0, 2.0, 0.0, 2.0, 0.0, 0.0, 0.0, 0.0, 1.0, 0.1, 1.0, 1.9, 1.0, 2.0, 1.0, 2.0, 0.0, 0.0, 0.0, 0.0, 1.0, 0.1, 1.0, 1.9, 1.0, 2.0, 1.0, 2.0, 0.0, 0.0, 0.0, 0.0, 1.0, 0.1, 1.0, 1.9, 1.0, 2.0, 1.0, 2.0, 0.0, 0.0, 0.0, 0.0, 1.0, 0.1, 1.0, 1.9, 1.0, 2.0, 1.0, 2.0, 0.0, 0.0, 0.0, 0.0, 1.0, 0.1, 1.0, 1.9, 1.0, 2.0, 1.0, 2.0, 0.0, 0.0, 0.0, 0.0, 1.0, 0.1, 1.0, 1.9, 1.0, 2.0, 1.0, 2.0, 0.0, 0.0, 0.0, 0.0, 1.0, 0.1, 1.0, 1.9, 1.0, 2.0, 1.0, 2.0, 0.0, 0.0, 0.0, 0.0, 1.0, 2.0, 1.0, 2.0, 1.0, 0.0, 1.0, 2.0, 1.0, 2.0, 1.0, 0.0, 1.0, 0.0, 1.0, 2.0, 1.0, 2.0, 1.0, 2.0, 1.0, 2.0, 1.0, 0.0, 1.0, 0.0, 1.0, 2.0, 1.0, 2.0, 1.0, 0.0, 1.0, 0.0, 1.0, 0.0, 1.0, 0.0, 1.0, 0.0, 1.0, 2.0, 1.0, 2.0, 1.0, 0.0, 1.0, 2.0, 1.0, 2.0, 1.0, 0.0, 1.0, 0.0, 1.0, 2.0, 1.0, 2.0, 1.0, 2.0, 1.0, 2.0, 1.0, 0.0, 1.0, 0.0, 1.0, 2.0, 1.0, 2.0, 1.0, 0.0, 1.0, 0.0, 1.0, 0.0, 1.0, 0.0, 1.0, 0.0, 1.0, 2.0, 1.0, 2.0, 1.0, 0.0, 1.0, 2.0, 1.0, 2.0, 1.0, 0.0, 1.0, 0.0, 1.0, 2.0, 1.0, 2.0, 1.0, 2.0, 1.0, 2.0, 1.0, 0.0, 1.0, 0.0, 1.0, 2.0, 1.0, 2.0, 1.0, 0.0, 1.0, 0.0, 1.0, 0.0, 1.0, 0.0, 1.0, 0.0, 1.0, 2.0, 1.0, 2.0, 1.0, 0.0, 1.0, 2.0, 1.0, 2.0, 1.0, 0.0, 1.0, 0.0, 1.0, 2.0, 1.0, 2.0, 1.0, 2.0, 1.0, 2.0, 1.0, 0.0, 1.0, 0.0, 1.0, 2.0, 1.0, 2.0, 1.0, 0.0, 1.0, 0.0, 1.0, 0.0, 1.0, 0.0, 1.0, 0.0, 1.0, 2.0, 1.0, 2.0, 1.0, 0.0, 1.0, 2.0, 1.0, 2.0, 1.0, 0.0, 1.0, 0.0, 1.0, 2.0, 1.0, 2.0, 1.0, 2.0, 1.0, 2.0, 1.0, 0.0, 1.0, 0.0, 1.0, 2.0, 1.0, 2.0, 1.0, 0.0, 1.0, 0.0, 1.0, 0.0, 1.0, 0.0, 1.0, 0.0, 1.0, 2.0, 1.0, 2.0, 1.0, 0.0, 1.0, 2.0, 1.0, 2.0, 1.0, 0.0, 1.0, 0.0, 1.0, 2.0, 1.0, 2.0, 1.0, 2.0, 1.0, 2.0, 1.0, 0.0, 1.0, 0.0, 1.0, 2.0, 1.0, 2.0, 1.0, 0.0, 1.0, 0.0, 1.0, 0.0, 1.0, 0.0, 1.0, 0.0, 1.0, 2.0, 1.0, 2.0, 1.0, 0.0, 1.0, 2.0, 1.0, 2.0, 1.0, 0.0, 1.0, 0.0, 1.0, 2.0, 1.0, 2.0, 1.0, 2.0, 1.0, 2.0, 1.0, 0.0, 1.0, 0.0, 1.0, 2.0, 1.0, 2.0, 1.0, 0.0, 1.0, 0.0, 1.0, 0.0, 1.0, 0.0, 1.0, 0.0, 1.0, 2.0, 1.0, 2.0, 1.0, 0.0, 1.0, 2.0, 1.0, 2.0, 1.0, 0.0, 1.0, 0.0, 1.0, 2.0, 1.0, 2.0, 1.0, 2.0, 1.0, 2.0, 1.0, 0.0, 1.0, 0.0, 1.0, 2.0, 1.0, 2.0, 1.0, 0.0, 1.0, 0.0, 1.0, 0.0, 1.0, 0.0, 1.0, 0.0, 0.0, 2.0, 0.0, 2.0, 1.0, 1.833, 1.0, 0.1667, 1.0, 0.0, 1.0, 0.0, 0.0, 2.0, 0.0, 2.0, 0.0, 0.0, 0.0, 0.0, 0.0, 2.0, 0.0, 2.0, 0.0, 0.0, 0.0, 0.0, 0.0, 2.0, 0.0, 2.0, 0.0, 0.0, 0.0, 0.0, 0.0, 2.0, 0.0, 2.0, 0.0, 0.0, 0.0, 0.0, 0.0, 2.0, 0.0, 2.0, 0.0, 0.0, 0.0, 0.0, 0.0, 2.0, 0.0, 2.0, 0.0, 0.0, 0.0, 0.0, 0.0, 2.0, 0.0, 2.0, 0.0, 0.0, 0.0, 0.0, 0.0, 2.0, 0.0, 2.0, 1.0, 1.833, 1.0, 0.1667, 1.0, 0.0, 1.0, 0.0, 0.0, 2.0, 0.0, 2.0, 1.0, 1.833, 1.0, 0.1667, 1.0, 0.0, 1.0, 0.0, 0.0, 2.0, 0.0, 2.0, 1.0, 1.833, 1.0, 0.1667, 1.0, 0.0, 1.0, 0.0, 0.0, 2.0, 0.0, 2.0, 1.0, 1.833, 1.0, 0.1667, 1.0, 0.0, 1.0, 0.0, 0.0, 2.0, 0.0, 2.0, 1.0, 1.833, 1.0, 0.1667, 1.0, 0.0, 1.0, 0.0, 0.0, 2.0, 0.0, 2.0, 1.0, 1.833, 1.0, 0.1667, 1.0, 0.0, 1.0, 0.0, 0.0, 2.0, 0.0, 2.0, 1.0, 1.833, 1.0, 0.1667, 1.0, 0.0, 1.0, 1.833, 1.0, 0.1667, 1.0, 0.1667, 0.0, 1.833, 0.0, 1.833, 1.0, 2.0, 1.0, 2.0, 1.0, 1.833, 1.0, 0.0, 1.0, 0.1667, 1.0, 0.1667, 1.0, 0.0, 1.0, 0.0, 1.0, 0.1667, 1.0, 0.1667, 1.0, 0.0, 1.0, 1.833, 1.0, 2.0, 1.0, 2.0, 1.0, 1.833, 1.0, 1.833, 1.0, 2.0, 1.0, 2.0, 1.0, 1.833, 1.0, 0.0, 1.0, 0.1667, 1.0, 0.1667, 1.0, 0.0, 1.0, 0.0, 1.0, 0.1667, 1.0, 0.1667, 1.0, 0.0, 1.0, 1.833, 1.0, 2.0, 1.0, 2.0, 1.0, 1.833, 1.0, 1.833, 1.0, 2.0, 1.0, 2.0, 1.0, 1.833, 1.0, 0.0, 1.0, 0.1667, 1.0, 0.1667, 1.0, 0.0, 1.0, 1.833, 1.0, 2.0, 1.0, 2.0, 1.0, 1.833, 1.0, 0.0, 1.0, 0.1667, 1.0, 0.1667, 1.0, 0.0, 1.0, 1.833, 1.0, 2.0, 1.0, 2.0, 1.0, 1.833, 1.0, 0.0, 1.0, 0.1667, 1.0, 0.1667, 1.0, 0.0, 1.0, 0.0, 1.0, 0.1667, 1.0, 0.1667, 1.0, 0.0, 1.0, 1.833, 1.0, 2.0, 1.0, 2.0, 1.0, 1.833, 1.0, 0.1667, 1.0, 1.833, 1.0, 1.833, 1.0, 0.1667, 1.0, 1.833, 1.0, 1.833, 1.0, 0.1667, 1.0, 0.1667, 1.0, 1.833, 1.0, 1.833, 1.0, 1.833, 1.0, 1.833, 1.0, 0.1667, 1.0, 0.1667, 1.0, 1.833, 1.0, 1.833, 1.0, 0.1667, 1.0, 0.1667, 1.0, 0.1667, 1.0, 0.1667, 1.0, 0.1667, 1.0, 1.833, 1.0, 1.833, 1.0, 0.1667, 1.0, 1.833, 1.0, 1.833, 1.0, 0.1667, 1.0, 0.1667, 1.0, 1.833, 1.0, 1.833, 1.0, 1.833, 1.0, 1.833, 1.0, 0.1667, 1.0, 0.1667, 1.0, 1.833, 1.0, 1.833, 1.0, 0.1667, 1.0, 0.1667, 1.0, 0.1667, 1.0, 0.1667, 1.0, 0.1667, 1.0, 1.833, 1.0, 1.833, 1.0, 0.1667, 1.0, 1.833, 1.0, 1.833, 1.0, 0.1667, 1.0, 0.1667, 1.0, 1.833, 1.0, 1.833, 1.0, 1.833, 1.0, 1.833, 1.0, 0.1667, 1.0, 0.1667, 1.0, 1.833, 1.0, 1.833, 1.0, 0.1667, 1.0, 0.1667, 1.0, 0.1667, 1.0, 0.1667, 1.0, 0.1667, 1.0, 1.833, 1.0, 1.833, 1.0, 0.1667, 1.0, 1.833, 1.0, 1.833, 1.0, 0.1667, 1.0, 0.1667, 1.0, 1.833, 1.0, 1.833, 1.0, 1.833, 1.0, 1.833, 1.0, 0.1667, 1.0, 0.1667, 1.0, 1.833, 1.0, 1.833, 1.0, 0.1667, 1.0, 0.1667, 1.0, 0.1667, 1.0, 0.1667, 1.0, 0.1667, 1.0, 1.833, 1.0, 1.833, 1.0, 0.1667, 1.0, 1.833, 1.0, 1.833, 1.0, 0.1667, 1.0, 0.1667, 1.0, 1.833, 1.0, 1.833, 1.0, 1.833, 1.0, 1.833, 1.0, 0.1667, 1.0, 0.1667, 1.0, 1.833, 1.0, 1.833, 1.0, 0.1667, 1.0, 0.1667, 1.0, 0.1667, 1.0, 0.1667, 1.0, 0.1667, 1.0, 1.833, 1.0, 1.833, 1.0, 0.1667, 1.0, 1.833, 1.0, 1.833, 1.0, 0.1667, 1.0, 0.1667, 1.0, 1.833, 1.0, 1.833, 1.0, 1.833, 1.0, 1.833, 1.0, 0.1667, 1.0, 0.1667, 1.0, 1.833, 1.0, 1.833, 1.0, 0.1667, 1.0, 0.1667, 1.0, 0.1667, 1.0, 0.1667, 1.0, 0.1667, 1.0, 1.833, 1.0, 1.833, 1.0, 0.1667, 1.0, 1.833, 1.0, 1.833, 1.0, 0.1667, 1.0, 0.1667, 1.0, 1.833, 1.0, 1.833, 1.0, 1.833, 1.0, 1.833, 1.0, 0.1667, 1.0, 0.1667, 1.0, 1.833, 1.0, 1.833, 1.0, 0.1667, 1.0, 0.1667, 1.0, 0.1667, 1.0, 0.1667, 1.0, 0.1667, 1.0, 1.833, 1.0, 1.833, 1.0, 0.1667, 1.0, 1.833, 1.0, 1.833, 1.0, 0.1667, 1.0, 0.1667, 1.0, 1.833, 1.0, 1.833, 1.0, 1.833, 1.0, 1.833, 1.0, 0.1667, 1.0, 0.1667, 1.0, 1.833, 1.0, 1.833, 1.0, 0.1667, 1.0, 0.1667, 1.0, 0.1667, 1.0, 0.1667, 1.0, 2.0, 0.0, 1.833, 0.0, 1.833, 0.0, 2.0, 0.0, 0.1667, 1.0, 0.0, 1.0, 0.0, 0.0, 0.1667, 0.0, 1.833, 1.0, 0.1667, 1.0, 0.1667, 0.0, 1.833, 0.0, 0.0, 1.0, 0.1667, 1.0, 0.1667, 0.0, 0.0, 0.0, 0.1667, 1.0, 0.0, 1.0, 0.0, 0.0, 0.1667, 0.0, 2.0, 1.0, 1.833, 1.0, 1.833, 0.0, 2.0, 0.0, 0.1667, 1.0, 0.0, 1.0, 0.0, 0.0, 0.1667, 0.0, 0.1667, 1.0, 1.833, 1.0, 1.833, 0.0, 0.1667, 0.0, 2.0, 1.0, 1.833, 1.0, 1.833, 0.0, 2.0, 0.0, 1.833, 1.0, 0.1667, 1.0, 0.1667, 0.0, 1.833, 0.0, 0.1667, 1.0, 0.0, 1.0, 0.0, 0.0, 0.1667, 0.0, 0.0, 1.0, 0.1667, 1.0, 0.1667, 0.0, 0.0, 0.0, 1.833, 1.0, 0.1667, 1.0, 0.1667, 0.0, 1.833, 0.0, 0.1667, 1.0, 0.0, 1.0, 0.0, 0.0, 0.1667, 0.0, 0.1667, 1.0, 1.833, 1.0, 1.833, 0.0, 0.1667, 0.0, 2.0, 1.0, 1.833, 1.0, 1.833, 0.0, 2.0, 0.0, 1.833, 1.0, 2.0, 1.0, 2.0, 0.0, 1.833, 0.0, 0.0, 1.0, 0.1667, 1.0, 0.1667, 0.0, 0.0, 0.0, 1.833, 1.0, 0.1667, 1.0, 0.1667, 0.0, 1.833, 0.0, 1.833, 1.0, 2.0, 1.0, 2.0, 0.0, 1.833, 0.0, 0.1667, 1.0, 1.833, 1.0, 1.833, 0.0, 0.1667, 0.0, 2.0, 1.0, 1.833, 1.0, 1.833, 0.0, 2.0, 0.0, 1.833, 1.0, 2.0, 1.0, 2.0, 0.0, 1.833, 0.0, 2.0, 1.0, 1.833, 1.0, 1.833, 0.0, 2.0, 0.0, 2.0, 0.0, 1.833, 0.0, 1.833, 1.0, 2.0, 1.0, 1.833, 0.0, 0.1667, 0.0, 0.1667, 0.0, 1.833, 0.0, 0.1667, 0.0, 0.0, 0.0, 0.0, 0.0, 0.1667, 0.0, 0.0, 0.0, 0.1667, 0.0, 0.1667, 0.0, 0.0, 0.0, 1.833, 0.0, 0.1667, 0.0, 0.1667, 0.0, 1.833, 0.0, 0.1667, 0.0, 0.0, 0.0, 0.0, 0.0, 0.1667, 0.0, 0.1667, 0.0, 1.833, 0.0, 1.833, 0.0, 0.1667, 0.0, 2.0, 0.0, 1.833, 0.0, 1.833, 0.0, 2.0, 0.0, 1.833, 0.0, 2.0, 0.0, 2.0, 0.0, 1.833, 0.0, 0.0, 0.0, 0.1667, 0.0, 0.1667, 0.0, 0.0, 0.0, 1.833, 0.0, 0.1667, 0.0, 0.1667, 0.0, 1.833, 0.0, 1.833, 0.0, 2.0, 0.0, 2.0, 0.0, 1.833, 0.0, 0.1667, 0.0, 1.833, 0.0, 1.833, 0.0, 0.1667, 0.0, 2.0, 0.0, 1.833, 0.0, 1.833, 0.0, 2.0, 0.0, 1.833, 0.0, 2.0, 0.0, 2.0, 0.0, 1.833, 0.0, 2.0, 0.0, 1.833, 0.0, 1.833, 0.0, 2.0, 0.0, 1.833, 0.0, 0.1667, 0.0, 0.1667, 0.0, 1.833, 0.0, 0.1667, 0.0, 0.0, 0.0, 0.0, 0.0, 0.1667, 0.0, 1.833, 0.0, 0.1667, 0.0, 0.1667, 0.0, 1.833, 0.0, 0.0, 0.0, 0.1667, 0.0, 0.1667, 0.0, 0.0, 0.0, 0.1667, 0.0, 0.0, 0.0, 0.0, 0.0, 0.1667, 0.0, 2.0, 0.0, 1.833, 0.0, 1.833, 0.0, 2.0, 0.0, 0.1667, 0.0, 0.0, 0.0, 0.0, 0.0, 0.1667, 0.0, 0.1667, 0.0, 1.833, 0.0, 1.833, 0.0, 0.1667, 0.0, 0.0, 0.0, 0.1667, 0.0, 0.1667, 0.0, 0.0, 0.0, 0.1667, 1.0, 0.0, 1.0, 0.0, 0.0, 0.1667, 0.0, 0.0, 1.0, 0.1667, 1.0, 0.1667, 0.0, 0.0, 0.0, 1.833, 0.0, 0.1667, 0.0, 0.1667, 1.0, 1.833, 1.0, 1.833, 1.0, 2.0, 1.0, 2.0, 0.0, 1.833, 0.0, 0.1667, 1.0, 1.833, 1.0, 1.833, 0.0, 0.1667, 0.0, 0.0, 1.0, 0.1667, 1.0, 0.1667, 0.0, 0.0, 0.0, 0.1667, 1.0, 0.0, 1.0, 0.0, 0.0, 0.1667, 0.0, 2.0, 1.0, 1.833, 1.0, 1.833, 0.0, 2.0, 0.0, 0.1667, 1.0, 0.0, 1.0, 0.0, 0.0, 0.1667, 0.0, 0.1667, 1.0, 1.833, 1.0, 1.833, 0.0, 0.1667, 0.0, 2.0, 1.0, 1.833, 1.0, 1.833, 0.0, 2.0, 0.0, 1.833, 1.0, 0.1667, 1.0, 0.1667, 0.0, 1.833, 0.0, 0.1667, 1.0, 0.0, 1.0, 0.0, 0.0, 0.1667, 0.0, 0.0, 1.0, 0.1667, 1.0, 0.1667, 0.0, 0.0, 0.0, 1.833, 1.0, 0.1667, 1.0, 0.1667, 0.0, 1.833, 0.0, 0.1667, 1.0, 0.0, 1.0, 0.0, 0.0, 0.1667, 0.0, 0.1667, 1.0, 1.833, 1.0, 1.833, 0.0, 0.1667, 0.0, 2.0, 1.0, 1.833, 1.0, 1.833, 0.0, 2.0, 0.0, 1.833, 1.0, 2.0, 1.0, 2.0, 0.0, 1.833, 0.0, 2.0, 1.0, 1.833, 1.0, 1.833, 0.0, 2.0, 0.0, 1.833, 1.0, 0.1667, 1.0, 0.1667, 0.0, 1.833, 0.0, 1.833, 1.0, 2.0, 1.0, 2.0, 0.0, 1.833, 0.0, 1.833, 1.0, 0.1667, 1.0, 0.1667, 0.0, 1.833, 0.0, 0.1667, 1.0, 0.0, 1.0, 0.0, 0.0, 0.1667, 0.0, 0.1667, 0.0, 0.0, 0.0, 0.0, 0.0, 0.1667, 0.0, 2.0, 0.0, 1.833, 0.0, 1.833, 0.0, 2.0, 0.0, 1.833, 0.0, 2.0, 0.0, 2.0, 0.0, 1.833, 0.0, 2.0, 0.0, 1.833, 0.0, 1.833, 0.0, 2.0, 0.0, 1.833, 0.0, 2.0, 0.0, 2.0, 0.0, 1.833, 0.0, 2.0, 1.0, 1.833, 1.0, 1.833, 1.0, 2.0, 1.0, 0.1667, 0.0, 0.0, 0.0, 0.0, 0.0, 0.1667, 0.0, 0.0, 0.0, 0.1667, 0.0, 0.1667, 0.0, 0.0, 0.0, 1.833, 0.0, 2.0, 0.0, 2.0, 0.0, 1.833, 0.0, 0.0, 0.0, 0.1667, 0.0, 0.1667, 0.0, 0.0, 0.0, 0.1667, 0.0, 0.0, 0.0, 0.0, 0.0, 0.1667, 0.0, 2.0, 0.0, 1.833, 0.0, 1.833, 0.0, 2.0, 0.0, 0.1667, 0.0, 0.0, 0.0, 0.0, 0.0, 0.1667, 0.0, 2.0, 0.0, 1.833, 0.0, 1.833, 0.0, 2.0, 0.0, 0.1667, 0.0, 0.0, 0.0, 0.0, 0.0, 0.1667, 0.0, 1.833, 0.0, 2.0, 0.0, 2.0, 0.0, 1.833, 0.0, 0.0, 1.0, 0.1667, 1.0, 0.1667, 0.0, 0.0, 0.0, 1.833, 0.0, 0.167, 0.0, 0.167, 1.0, 1.833, 1.0, 1.833, 1.0, 2.0, 1.0, 2.0, 0.0, 1.833, 0.0, 0.1667, 1.0, 1.833, 1.0, 1.833, 0.0, 0.1667, 0.0, 0.0, 1.0, 0.1667, 1.0, 0.1667, 0.0, 0.0, 0.0, 0.1667, 1.0, 0.0, 1.0, 0.0, 0.0, 0.1667, 0.0, 2.0, 1.0, 1.833, 1.0, 1.833, 0.0, 2.0, 0.0, 0.1667, 1.0, 0.0, 1.0, 0.0, 0.0, 0.1667, 0.0, 0.1667, 1.0, 1.833, 1.0, 1.833, 0.0, 0.1667, 0.0, 2.0, 1.0, 1.833, 1.0, 1.833, 0.0, 2.0, 0.0, 1.833, 1.0, 0.1667, 1.0, 0.1667, 0.0, 1.833, 0.0, 0.1667, 1.0, 0.0, 1.0, 0.0, 0.0, 0.1667, 0.0, 0.0, 1.0, 0.1667, 1.0, 0.1667, 0.0, 0.0, 0.0, 1.833, 1.0, 0.1667, 1.0, 0.1667, 0.0, 1.833, 0.0, 0.167, 0.0, 0.006201, 0.006201, 0.006988, 0.9983, 0.167, 1.0, 0.1667, 1.0, 1.833, 1.0, 1.833, 0.0, 0.1667, 0.0, 2.0, 1.0, 1.833, 1.0, 1.833, 0.0, 2.0, 0.0, 1.833, 1.0, 2.0, 1.0, 2.0, 0.0, 1.833, 0.0, 2.0, 1.0, 1.833, 1.0, 1.833, 0.0, 2.0, 0.0, 1.833, 1.0, 0.1667, 1.0, 0.1667, 0.0, 1.833, 0.0, 1.833, 1.0, 2.0, 1.0, 2.0, 0.0, 1.833, 0.0, 1.833, 1.0, 0.1667, 1.0, 0.1667, 0.0, 1.833, 0.0, 2.0, 0.0, 1.833, 0.0, 1.833, 1.0, 2.0, 1.0, 1.833, 0.0, 0.1667, 0.0, 0.1667, 0.0, 1.833, 0.0, 0.1667, 0.0, 0.1667, 0.0, 1.833, 0.0, 1.833, 0.0, 0.1667, 0.0, 0.1667, 0.0, 0.1667, 0.0, 0.1667, 0.0, 1.833, 0.0, 1.833, 0.0, 0.1667, 0.0, 0.1667, 0.0, 1.833, 0.0, 1.833, 0.0, 1.833, 0.0, 1.833, 0.0, 0.1667, 0.0, 1.833, 0.0, 1.833, 0.0, 0.1667, 0.0, 1.833, 0.0, 1.833, 0.0, 0.1667, 0.0, 0.1667, 0.0, 1.833, 0.0, 1.833, 0.0, 1.833, 0.0, 1.833, 0.0, 0.1667, 0.0, 0.1667, 0.0, 1.833, 0.0, 1.833, 0.0, 0.1667, 0.0, 0.1667, 0.0, 0.1667, 0.0, 0.1667, 0.0, 1.833, 0.0, 0.1667, 0.0, 0.1667, 0.0, 1.833, 0.0, 0.1667, 0.0, 0.1667, 0.0, 1.833, 0.0, 1.833, 0.0, 0.1667, 0.0, 0.1667, 0.0, 0.1667, 0.0, 0.1667, 0.0, 1.833, 0.0, 1.833, 0.0, 0.1667, 0.0, 0.1667, 0.0, 1.833, 0.0, 1.833, 0.0, 1.833, 0.0, 1.833, 0.0, 1.833, 0.0, 0.1667, 0.0, 0.1667, 0.0, 1.833, 0.0, 0.1667, 0.0, 0.1667, 0.0, 1.833, 0.0, 1.833, 0.0, 0.1667, 0.0, 0.1667, 0.0, 0.1667, 0.0, 0.1667, 0.0, 1.833, 0.0, 1.833, 0.0, 0.1667, 0.0, 0.1667, 0.0, 1.833, 0.0, 1.833, 0.0, 1.833, 0.0, 1.833, 0.0, 1.833, 1.0, 0.1667, 1.0, 0.1667, 1.0, 1.833, 1.0, 0.1667, 1.0, 0.1667, 1.0, 1.833, 1.0, 1.833, 1.0, 0.1667, 1.0, 0.1667, 1.0, 0.1667, 1.0, 0.1667, 1.0, 1.833, 1.0, 1.833, 1.0, 0.1667, 1.0, 0.1667, 1.0, 1.833, 1.0, 1.833, 1.0, 1.833, 1.0, 1.833, 1.0, 0.1667, 0.0, 1.833, 0.0, 1.833, 0.0, 0.1667, 0.0, 1.833, 0.0, 1.833, 0.0, 0.1667, 0.0, 0.1667, 0.0, 1.833, 0.0, 1.833, 0.0, 1.833, 0.0, 1.833, 0.0, 0.1667, 0.0, 0.1667, 0.0, 1.833, 0.0, 1.833, 0.0, 0.1667, 0.0, 0.1667, 0.0, 0.1667, 0.0, 0.1667, 0.0, 0.1667, 0.0, 1.833, 0.0, 1.833, 0.0, 0.1667, 0.0, 1.833, 0.0, 1.833, 0.0, 0.1667, 0.0, 0.1667, 0.0, 1.833, 0.0, 1.833, 0.0, 1.833, 0.0, 1.833, 0.0, 0.1667, 0.0, 0.1667, 0.0, 1.833, 0.0, 1.833, 0.0, 0.1667, 0.0, 0.1667, 0.0, 0.1667, 0.0, 0.1667, 0.0, 1.833, 0.0, 0.1667, 0.0, 0.1667, 0.0, 1.833, 0.0, 0.1667, 0.0, 0.1667, 0.0, 1.833, 0.0, 1.833, 0.0, 0.1667, 0.0, 0.1667, 0.0, 0.1667, 0.0, 0.1667, 0.0, 1.833, 0.0, 1.833, 0.0, 0.1667, 0.0, 0.1667, 0.0, 1.833, 0.0, 1.833, 0.0, 1.833, 0.0, 1.833, 0.0, 0.1667, 1.0, 0.0, 1.0, 0.0, 0.0, 0.1667, 0.0, 2.0, 0.0, 1.833, 0.0, 1.833, 0.0, 2.0, 0.0, 1.833, 0.0, 0.1667, 0.0, 0.1667, 0.0, 1.833, 0.0, 1.833, 0.0, 2.0, 0.0, 2.0, 0.0, 1.833, 0.0, 1.833, 0.0, 0.1667, 0.0, 0.1667, 0.0, 1.833, 0.0, 2.0, 1.0, 1.833, 1.0, 1.833, 1.0, 2.0, 1.0, 0.1667, 0.0, 0.0, 0.0, 0.0, 0.0, 0.1667, 0.0, 0.0, 0.0, 0.1667, 0.0, 0.1667, 0.0, 0.0, 0.0, 1.833, 1.0, 0.167, 1.0, 0.167, 1.0, 1.833, 1.0, 1.833, 0.0, 2.0, 0.0, 2.0, 0.0, 1.833, 0.0, 0.1667, 0.0, 1.833, 0.0, 1.833, 0.0, 0.1667, 0.0, 0.0, 0.0, 0.1667, 0.0, 0.1667, 0.0, 0.0, 0.0, 0.1667, 0.0, 0.0, 0.0, 0.0, 0.0, 0.1667, 0.0, 2.0, 0.0, 1.833, 0.0, 1.833, 0.0, 2.0, 0.0, 0.1667, 0.0, 0.0, 0.0, 0.0, 0.0, 0.1667, 0.0, 0.1667, 0.0, 1.833, 0.0, 1.833, 0.0, 0.1667, 0.0, 2.0, 0.0, 1.833, 0.0, 1.833, 0.0, 2.0, 0.0, 1.833, 0.0, 0.1667, 0.0, 0.1667, 0.0, 1.833, 0.0, 0.1667, 0.0, 0.0, 0.0, 0.0, 0.0, 0.1667, 0.0, 0.0, 0.0, 0.1667, 0.0, 0.1667, 0.0, 0.0, 0.0, 1.833, 0.0, 0.1667, 0.0, 0.1667, 0.0, 1.833, 0.0, 0.167, 1.0, 0.006988, 0.9983, 0.006988, 0.9983, 0.167, 1.0, 0.1667, 0.0, 1.833, 0.0, 1.833, 0.0, 0.1667, 0.0, 2.0, 0.0, 1.833, 0.0, 1.833, 0.0, 2.0, 0.0, 1.833, 1.0, 0.1667, 1.0, 0.1667, 0.0, 1.833, 0.0, 0.0, 1.0, 0.1667, 1.0, 0.1667, 0.0, 0.0, 0.0, 0.1667, 1.0, 0.0, 1.0, 0.0, 0.0, 0.1667, 0.0, 0.0, 1.0, 0.1667, 1.0, 0.1667, 0.0, 0.0, 0.0, 0.1667, 1.0, 1.833, 1.0, 1.833, 0.0, 0.1667, 0.0, 0.1667, 1.0, 0.0, 1.0, 0.0, 0.0, 0.1667, 0.0, 0.1667, 1.0, 1.833, 1.0, 1.833, 0.0, 0.1667, 0.0, 2.0, 1.0, 1.833, 1.0, 1.833, 0.0, 2.0, 0.0, 1.833, 1.0, 2.0, 1.0, 2.0, 0.0, 1.833, 0.0, 0.0, 1.0, 0.1667, 1.0, 0.1667, 0.0, 0.0, 0.0, 1.833, 1.0, 0.1667, 1.0, 0.1667, 0.0, 1.833, 0.0, 1.833, 1.0, 2.0, 1.0, 2.0, 0.0, 1.833, 0.0, 0.1667, 1.0, 1.833, 1.0, 1.833, 0.0, 0.1667, 0.0, 2.0, 1.0, 1.833, 1.0, 1.833, 0.0, 2.0, 0.0, 0.1667, 1.0, 0.0, 1.0, 0.0, 0.0, 0.1667, 0.0, 2.0, 1.0, 1.833, 1.0, 1.833, 0.0, 2.0, 0.0, 0.1667, 1.0, 0.0, 1.0, 0.0, 0.0, 0.1667, 0.0, 1.833, 1.0, 0.1667, 1.0, 0.1667, 0.0, 1.833, 0.0, 2.0, 1.0, 1.833, 1.0, 1.833, 0.0, 2.0, 0.0, 1.833, 1.0, 0.1667, 1.0, 0.1667, 0.0, 1.833, 0.0, 1.833, 1.0, 2.0, 1.0, 2.0, 0.0, 1.833, 0.0, 2.0, 1.0, 1.833, 1.0, 1.833, 0.0, 2.0, 0.0, 1.833, 1.0, 0.1667, 1.0, 0.1667, 0.0, 1.833, 0.0, 0.0, 1.0, 0.1667, 1.0, 0.1667, 0.0, 0.0, 0.0, 1.833, 0.0, 2.0, 0.0, 2.0, 0.0, 1.833, 0.0, 0.0, 0.0, 0.1667, 0.0, 0.1667, 0.0, 0.0, 0.0, 0.1667, 0.0, 0.0, 0.0, 0.0, 0.0, 0.1667, 0.0, 2.0, 0.0, 1.833, 0.0, 1.833, 0.0, 2.0, 0.0, 0.1667, 0.0, 0.0, 0.0, 0.0, 0.0, 0.1667, 0.0, 2.0, 0.0, 1.833, 0.0, 1.833, 0.0, 2.0, 0.0, 0.1667, 0.0, 0.0, 0.0, 0.0, 0.0, 0.1667, 0.0, 0.0, 0.0, 0.1667, 0.0, 0.1667, 0.0, 0.0, 0.0, 0.167, 1.0, 0.006988, 0.9983, 0.006988, 0.9983, 0.167, 1.0, 2.0, 0.0, 1.833, 0.0, 1.833, 0.0, 2.0, 0.0, 1.833, 0.0, 2.0, 0.0, 2.0, 0.0, 1.833, 0.0, 2.0, 0.0, 1.833, 0.0, 1.833, 0.0, 2.0, 0.0, 1.833, 0.0, 2.0, 0.0, 2.0, 0.0, 1.833, 0.0, 2.0, 1.0, 1.833, 1.0, 1.833, 1.0, 2.0, 1.0, 0.1667, 0.0, 0.0, 0.0, 0.0, 0.0, 0.1667, 0.0, 0.0, 0.0, 0.1667, 0.0, 0.1667, 0.0, 0.0, 0.0, 0.1667, 0.0, 0.0, 0.0, 0.0, 0.0, 0.1667, 0.0, 0.1667, 1.0, 0.0, 1.0, 0.0, 0.0, 0.1667, 0.0, 0.0, 1.0, 0.1667, 1.0, 0.1667, 0.0, 0.0, 0.0, 0.1667, 1.0, 1.833, 1.0, 1.833, 0.0, 0.1667, 0.0, 0.1667, 1.0, 0.0, 1.0, 0.0, 0.0, 0.1667, 0.0, 0.1667, 1.0, 1.833, 1.0, 1.833, 0.0, 0.1667, 0.0, 0.0, 1.0, 0.1667, 1.0, 0.1667, 0.0, 0.0, 0.0, 1.833, 1.0, 2.0, 1.0, 2.0, 0.0, 1.833, 0.0, 0.0, 1.0, 0.1667, 1.0, 0.1667, 0.0, 0.0, 0.0, 0.1667, 1.0, 1.833, 1.0, 1.833, 0.0, 0.1667, 0.0, 1.833, 1.0, 2.0, 1.0, 2.0, 0.0, 1.833, 0.0, 0.1667, 1.0, 1.833, 1.0, 1.833, 0.0, 0.1667, 0.0, 2.0, 1.0, 1.833, 1.0, 1.833, 0.0, 2.0, 0.0, 0.1667, 1.0, 0.0, 1.0, 0.0, 0.0, 0.1667, 0.0, 2.0, 1.0, 1.833, 1.0, 1.833, 0.0, 2.0, 0.0, 0.1667, 1.0, 0.0, 1.0, 0.0, 0.0, 0.1667, 0.0, 1.833, 1.0, 0.1667, 1.0, 0.1667, 0.0, 1.833, 0.0, 2.0, 1.0, 1.833, 1.0, 1.833, 0.0, 2.0, 0.0, 1.833, 1.0, 0.1667, 1.0, 0.1667, 0.0, 1.833, 0.0, 1.833, 1.0, 2.0, 1.0, 2.0, 0.0, 1.833, 0.0, 2.0, 1.0, 1.833, 1.0, 1.833, 0.0, 2.0, 0.0, 1.833, 1.0, 0.1667, 1.0, 0.1667, 0.0, 1.833, 0.0, 1.833, 1.0, 2.0, 1.0, 2.0, 0.0, 1.833, 0.0, 1.833, 1.0, 0.1667, 1.0, 0.1667, 0.0, 1.833, 0.0, 0.1667, 1.0, 0.0, 1.0, 0.0, 0.0, 0.1667, 0.0, 0.0, 1.0, 0.1667, 1.0, 0.1667, 0.0, 0.0, 0.0, 0.0, 1.0, 0.1667, 1.0, 0.1667, 0.0, 0.0, 0.0, 0.1667, 1.0, 0.0, 1.0, 0.0, 0.0, 0.1667, 0.0, 0.0, 1.0, 0.1667, 1.0, 0.1667, 0.0, 0.0, 0.0, 0.1667, 1.0, 0.0, 1.0, 0.0, 0.0, 0.1667, 0.0, 0.0, 1.0, 0.1667, 1.0, 0.1667, 0.0, 0.0, 0.0, 2.0, 0.0, 1.833, 0.0, 1.833, 0.0, 2.0, 0.0, 2.0, 0.0, 1.833, 0.0, 1.833, 0.0, 2.0, 0.0, 1.833, 0.0, 2.0, 0.0, 2.0, 0.0, 1.833, 0.0, 1.833, 0.0, 2.0, 0.0, 2.0, 0.0, 1.833, 0.0, 0.0, 0.0, 0.1667, 0.0, 0.1667, 0.0, 0.0, 0.0, 0.0, 0.0, 0.1667, 0.0, 0.1667, 0.0, 0.0, 0.0, 0.1667, 0.0, 0.0, 0.0, 0.0, 0.0, 0.1667, 0.0, 0.0, 0.0, 0.1667, 0.0, 0.1667, 0.0, 0.0, 0.0, 0.1667, 0.0, 0.0, 0.0, 0.0, 0.0, 0.1667, 0.0, 0.0, 0.0, 0.1667, 0.0, 0.1667, 0.0, 0.0, 0.0, 2.0, 0.0, 1.833, 0.0, 1.833, 0.0, 2.0, 0.0, 1.833, 0.0, 2.0, 0.0, 2.0, 0.0, 1.833, 0.0, 1.833, 0.0, 2.0, 0.0, 2.0, 0.0, 1.833, 0.0, 0.1667, 0.0, 0.0, 0.0, 0.0, 0.0, 0.1667, 0.0, 2.0, 0.0, 1.833, 0.0, 1.833, 0.0, 2.0, 0.0, 1.833, 1.0, 0.1667, 1.0, 0.1667, 0.0, 1.833, 0.0, 2.0, 0.0, 1.833, 0.0, 1.833, 0.0, 2.0, 0.0, 0.167, 1.0, 0.167, 1.0, 0.1667, 1.0, 1.833, 1.0, 1.833, 0.0, 1.833, 0.0, 1.833, 1.0, 0.1667, 0.0, 0.1667, 0.0, 0.1667, 0.0, 1.833, 1.0, 1.833, 0.0, 0.1667, 0.0, 0.1667, 0.0, 0.1667, 1.0, 1.833, 0.0, 1.833, 0.0, 1.833, 0.0, 1.833, 1.0, 0.1667, 0.0, 0.1667, 0.0, 0.1667, 0.0, 1.833, 1.0, 1.833, 0.0, 0.1667, 0.0, 0.1667, 0.0, 0.1667, 1.0, 1.833, 0.0, 1.833, 0.0, 1.833, 0.0, 0.1667, 1.0, 0.1667, 0.0, 2.0, 1.0, 1.833, 1.0, 1.833, 0.0, 2.0, 0.0, 1.833, 1.0, 2.0, 1.0, 2.0, 0.0, 1.833, 0.0, 2.0, 1.0, 1.833, 1.0, 1.833, 0.0, 2.0, 0.0, 0.1667, 1.0, 1.833, 1.0, 1.833, 0.0, 0.1667, 0.0, 1.833, 1.0, 2.0, 1.0, 2.0, 0.0, 1.833, 0.0, 0.1667, 1.0, 1.833, 1.0, 1.833, 0.0, 0.1667, 0.0, 0.1667, 1.0, 1.833, 1.0, 1.833, 0.0, 0.1667, 0.0, 0.1667, 1.0, 0.0, 1.0, 0.0, 0.0, 0.1667, 0.0, 0.1667, 1.0, 1.833, 1.0, 1.833, 0.0, 0.1667, 0.0, 1.833, 1.0, 0.1667, 1.0, 0.1667, 0.0, 1.833, 0.0, 1.833, 1.0, 2.0, 1.0, 2.0, 0.0, 1.833, 0.0, 1.833, 1.0, 0.1667, 1.0, 0.1667, 0.0, 1.833, 0.0, 2.0, 1.0, 1.833, 1.0, 1.833, 0.0, 2.0, 0.0, 1.833, 1.0, 2.0, 1.0, 2.0, 0.0, 1.833, 0.0, 1.833, 1.0, 0.1667, 1.0, 0.1667, 0.0, 1.833, 0.0, 2.0, 1.0, 1.833, 1.0, 1.833, 0.0, 2.0, 0.0, 0.1667, 0.0, 1.833, 0.0, 1.833, 0.0, 0.1667, 0.0, 1.833, 0.0, 1.833, 0.0, 0.1667, 0.0, 0.1667, 0.0, 1.833, 0.0, 1.833, 0.0, 1.833, 0.0, 1.833, 0.0, 0.1667, 0.0, 0.1667, 0.0, 1.833, 0.0, 1.833, 0.0, 0.1667, 0.0, 0.1667, 0.0, 0.1667, 0.0, 0.1667, 0.0, 0.1667, 0.0, 1.833, 0.0, 1.833, 0.0, 0.1667, 0.0, 1.833, 0.0, 1.833, 0.0, 0.1667, 0.0, 0.1667, 0.0, 1.833, 0.0, 1.833, 0.0, 1.833, 0.0, 1.833, 0.0, 0.1667, 0.0, 0.1667, 0.0, 1.833, 0.0, 1.833, 0.0, 0.1667, 0.0, 0.1667, 0.0, 0.1667, 0.0, 0.1667, 0.0, 0.1667, 0.0, 1.833, 0.0, 1.833, 0.0, 0.1667, 0.0, 1.833, 0.0, 1.833, 0.0, 0.1667, 0.0, 0.1667, 0.0, 1.833, 0.0, 1.833, 0.0, 1.833, 0.0, 1.833, 0.0, 0.1667, 0.0, 0.1667, 0.0, 1.833, 0.0, 1.833, 0.0, 0.1667, 0.0, 0.1667, 0.0, 0.1667, 0.0, 0.1667, 0.0, 0.1667, 0.0, 1.833, 0.0, 1.833, 0.0, 0.1667, 0.0, 1.833, 0.0, 1.833, 0.0, 0.1667, 0.0, 0.1667, 0.0, 1.833, 0.0, 1.833, 0.0, 1.833, 0.0, 1.833, 0.0, 0.1667, 0.0, 0.1667, 0.0, 1.833, 0.0, 1.833, 0.0, 0.1667, 0.0, 0.1667, 0.0, 0.1667, 0.0, 0.1667, 0.0, 1.833, 0.0, 0.1667, 0.0, 0.1667, 0.0, 1.833, 0.0, 0.1667, 0.0, 0.1667, 0.0, 1.833, 0.0, 1.833, 0.0, 0.1667, 0.0, 0.1667, 0.0, 0.1667, 0.0, 0.1667, 0.0, 1.833, 0.0, 1.833, 0.0, 0.1667, 0.0, 0.1667, 0.0, 1.833, 0.0, 1.833, 0.0, 1.833, 0.0, 1.833, 0.0, 1.833, 0.0, 0.1667, 0.0, 0.1667, 0.0, 1.833, 0.0, 0.1667, 0.0, 0.1667, 0.0, 1.833, 0.0, 1.833, 0.0, 0.1667, 0.0, 0.1667, 0.0, 0.1667, 0.0, 0.1667, 0.0, 1.833, 0.0, 1.833, 0.0, 0.1667, 0.0, 0.1667, 0.0, 1.833, 0.0, 1.833, 0.0, 1.833, 0.0, 1.833, 0.0, 1.833, 0.0, 0.1667, 0.0, 0.1667, 0.0, 1.833, 0.0, 0.1667, 0.0, 0.1667, 0.0, 1.833, 0.0, 1.833, 0.0, 0.1667, 0.0, 0.1667, 0.0, 0.1667, 0.0, 0.1667, 0.0, 1.833, 0.0, 1.833, 0.0, 0.1667, 0.0, 0.1667, 0.0, 1.833, 0.0, 1.833, 0.0, 1.833, 0.0, 1.833, 0.0, 1.833, 0.0, 0.1667, 0.0, 0.1667, 0.0, 1.833, 0.0, 0.1667, 0.0, 0.1667, 0.0, 1.833, 0.0, 1.833, 0.0, 0.1667, 0.0, 0.1667, 0.0, 0.1667, 0.0, 0.1667, 0.0, 1.833, 0.0, 1.833, 0.0, 0.1667, 0.0, 0.1667, 0.0, 1.833, 0.0, 1.833, 0.0, 1.833, 0.0, 1.833, 0.0, 1.833, 0.0, 0.1667, 0.0, 0.1667, 0.0, 1.833, 0.0, 1.833, 0.0, 2.0, 0.0, 2.0, 0.0, 1.833, 0.0, 2.0, 0.0, 1.833, 0.0, 1.833, 0.0, 2.0, 0.0, 0.1667, 0.0, 1.833, 0.0, 1.833, 0.0, 0.1667, 0.0, 0.1667, 0.0, 0.0, 0.0, 0.0, 0.0, 0.1667, 0.0, 0.1667, 0.0, 1.833, 0.0, 1.833, 0.0, 0.1667, 0.0, 0.0, 0.0, 0.1667, 0.0, 0.1667, 0.0, 0.0, 0.0, 1.833, 0.0, 2.0, 0.0, 2.0, 0.0, 1.833, 0.0, 0.0, 0.0, 0.1667, 0.0, 0.1667, 0.0, 0.0, 0.0, 1.833, 0.0, 0.1667, 0.0, 0.1667, 0.0, 1.833, 0.0, 1.833, 0.0, 2.0, 0.0, 2.0, 0.0, 1.833, 0.0, 1.833, 0.0, 0.1667, 0.0, 0.1667, 0.0, 1.833, 0.0, 2.0, 0.0, 1.833, 0.0, 1.833, 0.0, 2.0, 0.0, 0.1667, 0.0, 0.0, 0.0, 0.0, 0.0, 0.1667, 0.0, 2.0, 0.0, 1.833, 0.0, 1.833, 0.0, 2.0, 0.0, 0.1667, 0.0, 0.0, 0.0, 0.0, 0.0, 0.1667, 0.0, 0.1667, 0.0, 1.833, 0.0, 1.833, 0.0, 0.1667, 0.0, 0.1667, 0.0, 1.833, 0.0, 1.833, 0.0, 0.1667, 0.0, 0.1667, 0.0, 0.0, 0.0, 0.0, 0.0, 0.1667, 0.0, 0.0, 0.0, 0.1667, 0.0, 0.1667, 0.0, 0.0, 0.0, 0.0, 0.0, 0.1667, 0.0, 0.1667, 0.0, 0.0, 0.0, 1.833, 0.0, 2.0, 0.0, 2.0, 0.0, 1.833, 0.0, 1.833, 0.0, 0.1667, 0.0, 0.1667, 0.0, 1.833, 0.0])
me_cylinder_002.materials.append(mat_spacebase)
me_cylinder_002.materials.append(mat_none)
me_cylinder_002.materials.append(mat_spacebase2)
me_cylinder_002.materials.append(mat_yellow)
me_cylinder_002.update()
me_cylinder_003 = bpy.data.meshes.new('Cylinder.003')
me_cylinder_003.from_pydata([(1.494, 1.686, 12.88), (-0.1358, 2.248, 12.88), (2.248, 0.1358, 12.88), (1.686, -1.494, 12.88), (0.1358, -2.248, 12.88), (-1.494, -1.686, 12.88), (-2.248, -0.1358, 12.88), (-1.686, 1.494, 12.88), (-2.304, 0.0, 12.88), (-2.248, 0.1358, 12.88), (-1.629, -1.629, 12.88), (-1.686, -1.494, 12.88), (-2.392e-08, -2.304, 12.88), (-0.1358, -2.248, 12.88), (1.629, -1.629, 12.88), (1.494, -1.686, 12.88), (2.304, 0.0, 12.88), (2.248, -0.1358, 12.88), (1.629, 1.629, 12.88), (1.686, 1.494, 12.88), (-1.629, 1.629, 12.88), (-1.494, 1.686, 12.88), (-2.392e-08, 2.304, 12.88), (0.1358, 2.248, 12.88), (2.301, 2.301, 13.9), (2.109, 2.381, 13.9), (-0.1918, 3.175, 13.9), (-2.109, 2.381, 13.9), (2.424e-08, 3.254, 13.9), (0.1918, 3.175, 13.9), (2.301, -2.301, 13.9), (2.381, -2.109, 13.9), (3.175, 0.1918, 13.9), (2.381, 2.109, 13.9), (3.254, 0.0, 13.9), (3.175, -0.1918, 13.9), (2.424e-08, -3.254, 13.9), (0.1918, -3.175, 13.9), (-2.109, -2.381, 13.9), (-0.1918, -3.175, 13.9), (-2.301, -2.301, 13.9), (2.109, -2.381, 13.9), (-2.301, 2.301, 13.9), (-2.381, 2.109, 13.9), (-3.175, -0.1918, 13.9), (-2.381, -2.109, 13.9), (-3.254, 0.0, 13.9), (-3.175, 0.1918, 13.9), (2.301, 2.301, 14.15), (2.109, 2.381, 14.15), (-0.1918, 3.175, 14.15), (-2.109, 2.381, 14.15), (-7.597e-09, 3.254, 14.15), (0.1918, 3.175, 14.15), (2.301, -2.301, 14.15), (2.381, -2.109, 14.15), (3.175, 0.1918, 14.15), (2.381, 2.109, 14.15), (3.254, 0.0, 14.15), (3.175, -0.1918, 14.15), (-7.597e-09, -3.254, 14.15), (0.1918, -3.175, 14.15), (-2.109, -2.381, 14.15), (-0.1918, -3.175, 14.15), (-2.301, -2.301, 14.15), (2.109, -2.381, 14.15), (-2.301, 2.301, 14.15), (-2.381, 2.109, 14.15), (-3.175, -0.1918, 14.15), (-2.381, -2.109, 14.15), (-3.254, 0.0, 14.15), (-3.175, 0.1918, 14.15), (2.301, 2.301, 14.4), (2.109, 2.381, 14.4), (-0.1918, 3.175, 14.4), (-2.109, 2.381, 14.4), (-7.597e-09, 3.254, 14.4), (0.1918, 3.175, 14.4), (2.301, -2.301, 14.4), (2.381, -2.109, 14.4), (3.175, 0.1918, 14.4), (2.381, 2.109, 14.4), (3.254, 0.0, 14.4), (3.175, -0.1918, 14.4), (-7.597e-09, -3.254, 14.4), (0.1918, -3.175, 14.4), (-2.109, -2.381, 14.4), (-0.1918, -3.175, 14.4), (-2.301, -2.301, 14.4), (2.109, -2.381, 14.4), (-2.301, 2.301, 14.4), (-2.381, 2.109, 14.4), (-3.175, -0.1918, 14.4), (-2.381, -2.109, 14.4), (-3.254, 0.0, 14.4), (-3.175, 0.1918, 14.4), (-2.288, 2.071, 13.9), (-3.082, 0.1535, 13.9), (-3.082, 0.1535, 14.15), (-2.288, 2.071, 14.15), (-0.1535, 3.082, 13.9), (-2.071, 2.288, 13.9), (-2.071, 2.288, 14.15), (-0.1535, 3.082, 14.15), (-2.071, -2.288, 13.9), (-0.1535, -3.082, 13.9), (-0.1535, -3.082, 14.15), (-2.071, -2.288, 14.15), (2.071, 2.288, 13.9), (0.1535, 3.082, 13.9), (0.1535, 3.082, 14.15), (2.071, 2.288, 14.15), (0.1535, -3.082, 13.9), (2.071, -2.288, 13.9), (2.071, -2.288, 14.15), (0.1535, -3.082, 14.15), (3.082, 0.1535, 13.9), (2.288, 2.071, 13.9), (2.288, 2.071, 14.15), (3.082, 0.1535, 14.15), (-3.082, -0.1535, 13.9), (-2.288, -2.071, 13.9), (-2.288, -2.071, 14.15), (-3.082, -0.1535, 14.15), (2.288, -2.071, 13.9), (3.082, -0.1535, 13.9), (3.082, -0.1535, 14.15), (2.288, -2.071, 14.15)], [], [(10, 5, 38, 40), (0, 23, 29, 25), (19, 18, 24, 33), (4, 15, 41, 37), (14, 3, 31, 30), (11, 10, 40, 45), (20, 7, 43, 42), (2, 19, 33, 32), (17, 16, 34, 35), (6, 11, 45, 44), (16, 2, 32, 34), (13, 12, 36, 39), (8, 6, 44, 46), (3, 17, 35, 31), (21, 20, 42, 27), (18, 0, 25, 24), (7, 9, 47, 43), (12, 4, 37, 36), (23, 22, 28, 29), (1, 21, 27, 26), (9, 8, 46, 47), (5, 13, 39, 38), (22, 1, 26, 28), (15, 14, 30, 41), (54, 55, 79, 78), (36, 37, 61, 60), (29, 28, 52, 53), (47, 46, 70, 71), (28, 26, 50, 52), (41, 30, 54, 65), (40, 38, 62, 64), (33, 24, 48, 57), (30, 31, 55, 54), (45, 40, 64, 69), (42, 43, 67, 66), (35, 34, 58, 59), (34, 32, 56, 58), (39, 36, 60, 63), (46, 44, 68, 70), (27, 42, 66, 51), (24, 25, 49, 48), (72, 73, 77, 76, 74, 75, 90, 91, 95, 94, 92, 93, 88, 86, 87, 84, 85, 89, 78, 79, 83, 82, 80, 81), (69, 64, 88, 93), (66, 67, 91, 90), (56, 57, 81, 80), (59, 58, 82, 83), (68, 69, 93, 92), (58, 56, 80, 82), (63, 60, 84, 87), (70, 68, 92, 94), (55, 59, 83, 79), (51, 66, 90, 75), (48, 49, 73, 72), (67, 71, 95, 91), (60, 61, 85, 84), (53, 52, 76, 77), (50, 51, 75, 74), (71, 70, 94, 95), (62, 63, 87, 86), (52, 50, 74, 76), (65, 54, 78, 89), (64, 62, 86, 88), (49, 53, 77, 73), (57, 48, 72, 81), (61, 65, 89, 85), (96, 97, 98, 99), (47, 97, 96, 43), (71, 98, 97, 47), (67, 99, 98, 71), (43, 96, 99, 67), (100, 101, 102, 103), (27, 101, 100, 26), (51, 102, 101, 27), (50, 103, 102, 51), (26, 100, 103, 50), (104, 105, 106, 107), (39, 105, 104, 38), (63, 106, 105, 39), (62, 107, 106, 63), (38, 104, 107, 62), (108, 109, 110, 111), (29, 109, 108, 25), (53, 110, 109, 29), (49, 111, 110, 53), (25, 108, 111, 49), (112, 113, 114, 115), (41, 113, 112, 37), (65, 114, 113, 41), (61, 115, 114, 65), (37, 112, 115, 61), (116, 117, 118, 119), (33, 117, 116, 32), (57, 118, 117, 33), (56, 119, 118, 57), (32, 116, 119, 56), (120, 121, 122, 123), (45, 121, 120, 44), (69, 122, 121, 45), (68, 123, 122, 69), (44, 120, 123, 68), (124, 125, 126, 127), (35, 125, 124, 31), (59, 126, 125, 35), (55, 127, 126, 59), (31, 124, 127, 55)])
me_cylinder_003.polygons.foreach_set('material_index', [2, 2, 2, 2, 2, 2, 2, 2, 2, 2, 2, 2, 2, 2, 2, 2, 2, 2, 2, 2, 2, 2, 2, 2, 2, 1, 1, 1, 1, 1, 1, 1, 1, 1, 1, 1, 1, 1, 1, 1, 1, 2, 2, 2, 2, 2, 2, 2, 2, 2, 2, 2, 2, 2, 2, 2, 2, 2, 2, 2, 2, 2, 2, 2, 2, 3, 1, 1, 1, 1, 3, 1, 1, 1, 1, 3, 1, 1, 1, 1, 3, 1, 1, 1, 1, 3, 1, 1, 1, 1, 3, 1, 1, 1, 1, 3, 1, 1, 1, 1, 3, 1, 1, 1, 1])
_uv = me_cylinder_003.uv_layers.new(name='UVMap')
_uv.uv.foreach_set('vector', [0.0, 1.0, 0.1667, 1.0, 0.1667, 0.0, 0.0, 0.0, 1.833, 1.0, 0.1667, 1.0, 0.1667, 0.0, 1.833, 0.0, 0.1667, 1.0, 0.0, 1.0, 0.0, 0.0, 0.1667, 0.0, 1.833, 1.0, 0.1667, 1.0, 0.1667, 0.0, 1.833, 0.0, 0.0, 1.0, 0.1667, 1.0, 0.1667, 0.0, 0.0, 0.0, 0.1667, 1.0, 0.0, 1.0, 0.0, 0.0, 0.1667, 0.0, 0.0, 1.0, 0.1667, 1.0, 0.1667, 0.0, 0.0, 0.0, 1.833, 1.0, 0.1667, 1.0, 0.1667, 0.0, 1.833, 0.0, 1.833, 1.0, 2.0, 1.0, 2.0, 0.0, 1.833, 0.0, 1.833, 1.0, 0.1667, 1.0, 0.1667, 0.0, 1.833, 0.0, 2.0, 1.0, 1.833, 1.0, 1.833, 0.0, 2.0, 0.0, 1.833, 1.0, 2.0, 1.0, 2.0, 0.0, 1.833, 0.0, 2.0, 1.0, 1.833, 1.0, 1.833, 0.0, 2.0, 0.0, 0.1667, 1.0, 1.833, 1.0, 1.833, 0.0, 0.1667, 0.0, 0.1667, 1.0, 0.0, 1.0, 0.0, 0.0, 0.1667, 0.0, 2.0, 1.0, 1.833, 1.0, 1.833, 0.0, 2.0, 0.0, 0.1667, 1.0, 1.833, 1.0, 1.833, 0.0, 0.1667, 0.0, 2.0, 1.0, 1.833, 1.0, 1.833, 0.0, 2.0, 0.0, 0.1667, 1.0, 0.0, 1.0, 0.0, 0.0, 0.1667, 0.0, 1.833, 1.0, 0.1667, 1.0, 0.1667, 0.0, 1.833, 0.0, 1.833, 1.0, 2.0, 1.0, 2.0, 0.0, 1.833, 0.0, 0.1667, 1.0, 1.833, 1.0, 1.833, 0.0, 0.1667, 0.0, 2.0, 1.0, 1.833, 1.0, 1.833, 0.0, 2.0, 0.0, 0.1667, 1.0, 0.0, 1.0, 0.0, 0.0, 0.1667, 0.0, 0.0, 0.25, 0.1667, 0.25, 0.1667, 0.0, 0.0, 0.0, 2.0, 0.0, 1.833, 0.0, 1.833, 0.0, 2.0, 0.0, 0.1667, 0.0, 0.0, 0.0, 0.0, 0.0, 0.1667, 0.0, 1.833, 0.0, 2.0, 0.0, 2.0, 0.0, 1.833, 0.0, 2.0, 0.0, 1.833, 0.0, 1.833, 0.0, 2.0, 0.0, 0.1667, 0.0, 0.0, 0.0, 0.0, 0.0, 0.1667, 0.0, 0.0, 0.0, 0.1667, 0.0, 0.1667, 0.0, 0.0, 0.0, 0.1667, 0.0, 0.0, 0.0, 0.0, 0.0, 0.1667, 0.0, 0.0, 0.0, 0.1667, 0.0, 0.1667, 0.0, 0.0, 0.0, 0.1667, 0.0, 0.0, 0.0, 0.0, 0.0, 0.1667, 0.0, 0.0, 0.0, 0.1667, 0.0, 0.1667, 0.0, 0.0, 0.0, 1.833, 0.0, 2.0, 0.0, 2.0, 0.0, 1.833, 0.0, 2.0, 0.0, 1.833, 0.0, 1.833, 0.0, 2.0, 0.0, 1.833, 0.0, 2.0, 0.0, 2.0, 0.0, 1.833, 0.0, 2.0, 0.0, 1.833, 0.0, 1.833, 0.0, 2.0, 0.0, 0.1667, 0.0, 0.0, 0.0, 0.0, 0.0, 0.1667, 0.0, 2.0, 0.0, 1.833, 0.0, 1.833, 0.0, 2.0, 0.0, 0.4197, 0.4197, 0.3631, 0.4431, 0.3066, 0.4666, 0.25, 0.49, 0.1934, 0.4666, 0.1369, 0.4431, 0.08029, 0.4197, 0.05686, 0.3631, 0.03343, 0.3066, 0.01, 0.25, 0.03343, 0.1934, 0.05686, 0.1369, 0.08029, 0.08029, 0.1369, 0.05686, 0.1934, 0.03343, 0.25, 0.01, 0.3066, 0.03343, 0.3631, 0.05686, 0.4197, 0.08029, 0.4431, 0.1369, 0.4666, 0.1934, 0.49, 0.25, 0.4666, 0.3066, 0.4431, 0.3631, 0.1667, 0.25, 0.0, 0.25, 0.0, 0.0, 0.1667, 0.0, 0.0, 0.25, 0.1667, 0.25, 0.1667, 0.0, 0.0, 0.0, 1.833, 0.25, 0.1667, 0.25, 0.1667, 0.0, 1.833, 0.0, 1.833, 0.25, 2.0, 0.25, 2.0, 0.0, 1.833, 0.0, 1.833, 0.25, 0.1667, 0.25, 0.1667, 0.0, 1.833, 0.0, 2.0, 0.25, 1.833, 0.25, 1.833, 0.0, 2.0, 0.0, 0.1667, 0.25, 0.0, 0.25, 0.0, 0.0, 0.1667, 0.0, 2.0, 0.25, 1.833, 0.25, 1.833, 0.0, 2.0, 0.0, 0.1667, 0.25, 1.833, 0.25, 1.833, 0.0, 0.1667, 0.0, 0.1667, 0.25, 0.0, 0.25, 0.0, 0.0, 0.1667, 0.0, 0.0, 0.25, 0.1667, 0.25, 0.1667, 0.0, 0.0, 0.0, 0.1667, 0.25, 1.833, 0.25, 1.833, 0.0, 0.1667, 0.0, 0.0, 0.25, 0.1667, 0.25, 0.1667, 0.0, 0.0, 0.0, 1.833, 0.25, 2.0, 0.25, 2.0, 0.0, 1.833, 0.0, 1.833, 0.25, 0.1667, 0.25, 0.1667, 0.0, 1.833, 0.0, 1.833, 0.25, 2.0, 0.25, 2.0, 0.0, 1.833, 0.0, 1.833, 0.25, 0.1667, 0.25, 0.1667, 0.0, 1.833, 0.0, 2.0, 0.25, 1.833, 0.25, 1.833, 0.0, 2.0, 0.0, 1.833, 0.25, 2.0, 0.25, 2.0, 0.0, 1.833, 0.0, 2.0, 0.25, 1.833, 0.25, 1.833, 0.0, 2.0, 0.0, 0.1667, 0.25, 1.833, 0.25, 1.833, 0.0, 0.1667, 0.0, 0.1667, 0.25, 0.0, 0.25, 0.0, 0.0, 0.1667, 0.0, 0.1667, 0.25, 1.833, 0.25, 1.833, 0.0, 0.1667, 0.0, 0.1667, 0.0, 1.833, 0.0, 1.833, 0.0, 0.1667, 0.0, 1.833, 0.0, 1.833, 0.0, 0.1667, 0.0, 0.1667, 0.0, 1.833, 0.0, 1.833, 0.0, 1.833, 0.0, 1.833, 0.0, 0.1667, 0.0, 0.1667, 0.0, 1.833, 0.0, 1.833, 0.0, 0.1667, 0.0, 0.1667, 0.0, 0.1667, 0.0, 0.1667, 0.0, 1.833, 0.0, 0.1667, 0.0, 0.1667, 0.0, 1.833, 0.0, 0.1667, 0.0, 0.1667, 0.0, 1.833, 0.0, 1.833, 0.0, 0.1667, 0.0, 0.1667, 0.0, 0.1667, 0.0, 0.1667, 0.0, 1.833, 0.0, 1.833, 0.0, 0.1667, 0.0, 0.1667, 0.0, 1.833, 0.0, 1.833, 0.0, 1.833, 0.0, 1.833, 0.0, 0.1667, 0.0, 1.833, 0.0, 1.833, 0.0, 0.1667, 0.0, 1.833, 0.0, 1.833, 0.0, 0.1667, 0.0, 0.1667, 0.0, 1.833, 0.0, 1.833, 0.0, 1.833, 0.0, 1.833, 0.0, 0.1667, 0.0, 0.1667, 0.0, 1.833, 0.0, 1.833, 0.0, 0.1667, 0.0, 0.1667, 0.0, 0.1667, 0.0, 0.1667, 0.0, 1.833, 0.0, 0.1667, 0.0, 0.1667, 0.0, 1.833, 0.0, 0.1667, 0.0, 0.1667, 0.0, 1.833, 0.0, 1.833, 0.0, 0.1667, 0.0, 0.1667, 0.0, 0.1667, 0.0, 0.1667, 0.0, 1.833, 0.0, 1.833, 0.0, 0.1667, 0.0, 0.1667, 0.0, 1.833, 0.0, 1.833, 0.0, 1.833, 0.0, 1.833, 0.0, 1.833, 0.0, 0.1667, 0.0, 0.1667, 0.0, 1.833, 0.0, 0.1667, 0.0, 0.1667, 0.0, 1.833, 0.0, 1.833, 0.0, 0.1667, 0.0, 0.1667, 0.0, 0.1667, 0.0, 0.1667, 0.0, 1.833, 0.0, 1.833, 0.0, 0.1667, 0.0, 0.1667, 0.0, 1.833, 0.0, 1.833, 0.0, 1.833, 0.0, 1.833, 0.0, 1.833, 0.0, 0.1667, 0.0, 0.1667, 0.0, 1.833, 0.0, 0.1667, 0.0, 0.1667, 0.0, 1.833, 0.0, 1.833, 0.0, 0.1667, 0.0, 0.1667, 0.0, 0.1667, 0.0, 0.1667, 0.0, 1.833, 0.0, 1.833, 0.0, 0.1667, 0.0, 0.1667, 0.0, 1.833, 0.0, 1.833, 0.0, 1.833, 0.0, 1.833, 0.0, 1.833, 0.0, 0.1667, 0.0, 0.1667, 0.0, 1.833, 0.0, 0.1667, 0.0, 0.1667, 0.0, 1.833, 0.0, 1.833, 0.0, 0.1667, 0.0, 0.1667, 0.0, 0.1667, 0.0, 0.1667, 0.0, 1.833, 0.0, 1.833, 0.0, 0.1667, 0.0, 0.1667, 0.0, 1.833, 0.0, 1.833, 0.0, 1.833, 0.0, 1.833, 0.0, 0.1667, 0.0, 1.833, 0.0, 1.833, 0.0, 0.1667, 0.0, 1.833, 0.0, 1.833, 0.0, 0.1667, 0.0, 0.1667, 0.0, 1.833, 0.0, 1.833, 0.0, 1.833, 0.0, 1.833, 0.0, 0.1667, 0.0, 0.1667, 0.0, 1.833, 0.0, 1.833, 0.0, 0.1667, 0.0, 0.1667, 0.0, 0.1667, 0.0, 0.1667, 0.0])
me_cylinder_003.materials.append(mat_spacebase)
me_cylinder_003.materials.append(mat_none)
me_cylinder_003.materials.append(mat_spacebase2)
me_cylinder_003.materials.append(mat_yellow)
me_cylinder_003.update()

# ---- objects
ob_light = bpy.data.objects.new('Light', light_light)
ob_camera = bpy.data.objects.new('Camera', cam_camera)
ob_spacebase = bpy.data.objects.new('SpaceBase', me_cylinder_001)
ob_spacebasetower = bpy.data.objects.new('SpaceBaseTower', me_cylinder_002)
ob_spacebaseroof = bpy.data.objects.new('SpaceBaseRoof', me_cylinder_003)

# ---- transforms, parenting, visibility, modifiers, constraints
ob_light.location = (4.076, 1.005, 5.904)
ob_light.rotation_euler = (0.6503, 0.05522, 1.866)
ob_light.lock_rotations_4d = False
ob_light.empty_display_type = 'ARROWS'
ob_light.color = (0.0, 0.0, 0.0, 0.0)
ob_light.lineart.crease_threshold = 0.0
ob_camera.location = (7.359, -6.926, 4.958)
ob_camera.rotation_euler = (1.109, 0.0, 0.8149)
ob_camera.lock_rotations_4d = False
ob_camera.empty_display_type = 'ARROWS'
ob_camera.color = (0.0, 0.0, 0.0, 0.0)
ob_camera.display_type = 'WIRE'
ob_camera.lineart.crease_threshold = 0.0
ob_spacebase.location = (0.0, 0.0, 0.0)
ob_spacebasetower.location = (0.0, 0.0, 0.0)
ob_spacebaseroof.location = (0.0, 0.0, 0.0)

# ---- collection membership
col_collection.objects.link(ob_light)
col_collection.objects.link(ob_camera)
col_collection.objects.link(ob_spacebase)
col_collection.objects.link(ob_spacebasetower)
col_collection.objects.link(ob_spacebaseroof)

# ---- scene / render settings (as saved in the file)
scene.camera = ob_camera
scene.frame_start = 1; scene.frame_end = 250; scene.frame_set(1)
scene.render.engine = 'BLENDER_EEVEE_NEXT'
bpy.context.view_layer.update()
